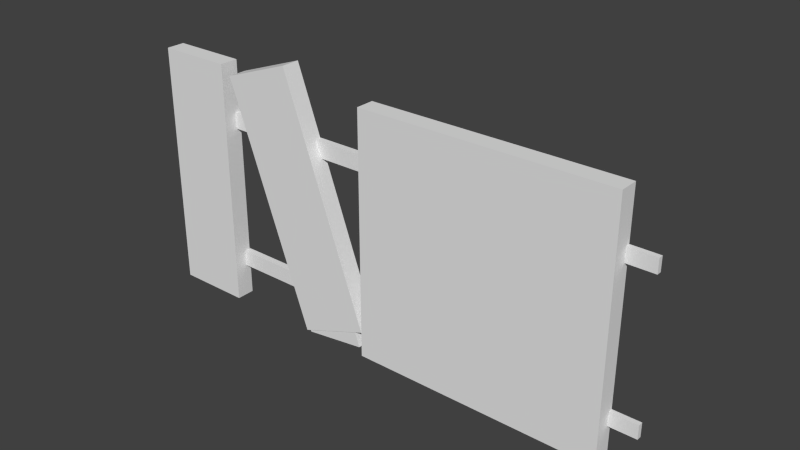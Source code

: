 # Source: fence.blend  (saved by Blender 2.74.0; exported with 4.5.12 LTS)
import bpy
from mathutils import Matrix  # noqa: F401  (used for matrix-valued properties, if any)

bpy.ops.wm.read_factory_settings(use_empty=True)
scene = bpy.context.scene
scene.name = 'Scene'

# ---- collections
col_collection_1 = bpy.data.collections.new('Collection 1'); scene.collection.children.link(col_collection_1)
col_collection_1.hide_render = True
col_collection_1.hide_viewport = True
col_collection_2 = bpy.data.collections.new('Collection 2'); scene.collection.children.link(col_collection_2)
col_collection_2.hide_render = True
col_collection_2.hide_viewport = True
col_collection_3 = bpy.data.collections.new('Collection 3'); scene.collection.children.link(col_collection_3)
col_collection_3.hide_render = True
col_collection_3.hide_viewport = True
col_collection_4 = bpy.data.collections.new('Collection 4'); scene.collection.children.link(col_collection_4)
col_collection_4.hide_render = True
col_collection_4.hide_viewport = True
col_collection_5 = bpy.data.collections.new('Collection 5'); scene.collection.children.link(col_collection_5)
col_collection_5.hide_render = True
col_collection_5.hide_viewport = True
col_collection_6 = bpy.data.collections.new('Collection 6'); scene.collection.children.link(col_collection_6)
col_collection_7 = bpy.data.collections.new('Collection 7'); scene.collection.children.link(col_collection_7)
col_collection_7.hide_render = True
col_collection_7.hide_viewport = True
col_collection_8 = bpy.data.collections.new('Collection 8'); scene.collection.children.link(col_collection_8)
col_collection_8.hide_render = True
col_collection_8.hide_viewport = True
col_collection_11 = bpy.data.collections.new('Collection 11'); scene.collection.children.link(col_collection_11)
col_collection_11.hide_render = True
col_collection_11.hide_viewport = True
col_collection_12 = bpy.data.collections.new('Collection 12'); scene.collection.children.link(col_collection_12)
col_collection_12.hide_render = True
col_collection_12.hide_viewport = True
col_collection_13 = bpy.data.collections.new('Collection 13'); scene.collection.children.link(col_collection_13)
col_collection_13.hide_render = True
col_collection_13.hide_viewport = True
col_collection_14 = bpy.data.collections.new('Collection 14'); scene.collection.children.link(col_collection_14)
col_collection_14.hide_render = True
col_collection_14.hide_viewport = True
col_collection_15 = bpy.data.collections.new('Collection 15'); scene.collection.children.link(col_collection_15)
col_collection_15.hide_render = True
col_collection_15.hide_viewport = True
col_collection_16 = bpy.data.collections.new('Collection 16'); scene.collection.children.link(col_collection_16)
col_collection_17 = bpy.data.collections.new('Collection 17'); scene.collection.children.link(col_collection_17)
col_collection_17.hide_render = True
col_collection_17.hide_viewport = True
col_collection_18 = bpy.data.collections.new('Collection 18'); scene.collection.children.link(col_collection_18)
col_collection_18.hide_render = True
col_collection_18.hide_viewport = True

# ---- world
world_world = bpy.data.worlds.new('World'); scene.world = world_world
world_world.color = (0.05088, 0.05088, 0.05088)
world_world.use_sun_shadow = False
world_world.sun_shadow_jitter_overblur = 0.0
world_world.cycles.sampling_method = 'MANUAL'
world_world.cycles.sample_map_resolution = 256
world_world.light_settings.distance = 40.0

# ---- meshes
me_cube_008 = bpy.data.meshes.new('Cube.008')
me_cube_008.from_pydata([(0.9977, 30.44, 14.96), (-1.087, 30.44, 14.96), (-1.087, -0.1372, 14.96), (0.9977, -0.1372, 14.96), (0.9977, 30.44, 21.06), (-1.087, 30.44, 21.06), (-1.087, -0.1372, 21.06), (0.9977, -0.1372, 21.06), (0.9977, -0.1372, 85.74), (-1.087, -0.1372, 85.74), (-1.087, 30.44, 85.74), (0.9977, 30.44, 85.74), (0.9977, -0.1372, 79.65), (-1.087, -0.1372, 79.65), (-1.087, 30.44, 79.65), (0.9977, 30.44, 79.65), (-10.61, -3.3, -1.688), (-9.195, -3.3, 105.4), (-10.61, 9.959, -1.688), (-9.195, 9.959, 105.4), (7.008, -3.3, -1.688), (8.423, -3.3, 105.4), (7.008, 9.959, -1.688), (8.423, 9.959, 105.4), (-10.03, -2.863, 49.26), (-10.03, 9.522, 49.26), (6.428, 9.522, 49.26), (6.428, -2.863, 49.26), (-9.991, -3.899, 106.8), (-9.991, 10.56, 106.8), (9.219, -3.899, 106.8), (9.219, 10.56, 106.8), (-9.991, -3.899, 111.0), (-9.991, 10.56, 111.0), (9.219, -3.899, 111.0), (9.219, 10.56, 111.0), (-8.886, -3.067, 112.0), (-8.886, 9.726, 112.0), (8.114, -3.067, 112.0), (8.114, 9.726, 112.0)], [], [(4, 0, 1, 5), (5, 1, 2, 6), (7, 3, 0, 4), (0, 3, 2, 1), (7, 4, 5, 6), (15, 12, 13, 14), (10, 14, 13, 9), (8, 12, 15, 11), (8, 11, 10, 9), (11, 15, 14, 10), (24, 25, 18, 16), (25, 26, 22, 18), (26, 27, 20, 22), (27, 24, 16, 20), (23, 19, 29, 31), (21, 17, 24, 27), (23, 21, 27, 26), (19, 23, 26, 25), (17, 19, 25, 24), (28, 30, 34, 32), (21, 23, 31, 30), (19, 17, 28, 29), (17, 21, 30, 28), (35, 33, 37, 39), (30, 31, 35, 34), (31, 29, 33, 35), (29, 28, 32, 33), (38, 39, 37, 36), (33, 32, 36, 37), (32, 34, 38, 36), (34, 35, 39, 38)])
me_cube_008.polygons.foreach_set('use_smooth', [True] * 31)
_k = set([(0, 1), (0, 3), (0, 4), (1, 2), (1, 5), (2, 3), (2, 6), (3, 7), (4, 5), (4, 7), (5, 6), (6, 7), (8, 9), (8, 11), (8, 12), (9, 10), (9, 13), (10, 11), (10, 14), (11, 15), (12, 13), (12, 15), (13, 14), (14, 15), (16, 18), (16, 20), (16, 24), (17, 19), (17, 21), (17, 24), (17, 28), (18, 22), (18, 25), (19, 23), (19, 25), (19, 29), (20, 22), (20, 27), (21, 23), (21, 27), (21, 30), (22, 26), (23, 26), (23, 31), (28, 29), (28, 30), (28, 32), (29, 31), (29, 33), (30, 31), (30, 34), (31, 35), (32, 33), (32, 34), (32, 36), (33, 35), (33, 37), (34, 35), (34, 38), (35, 39), (36, 37), (36, 38), (37, 39), (38, 39)])
me_cube_008.attributes.new('sharp_edge', 'BOOLEAN', 'EDGE').data.foreach_set('value', [ (min(e.vertices), max(e.vertices)) in _k for e in me_cube_008.edges])
_uv = me_cube_008.uv_layers.new(name='UVMap')
_uv.uv.foreach_set('vector', [0.5329, 0.9251, 0.5329, 0.9395, 0.5279, 0.9395, 0.5279, 0.9251, 0.5279, 0.9251, 0.5279, 0.9395, 0.4556, 0.9395, 0.4556, 0.9251, 0.4556, 0.9588, 0.4556, 0.9444, 0.5279, 0.9444, 0.5279, 0.9588, 0.5279, 0.9444, 0.4556, 0.9444, 0.4556, 0.9395, 0.5279, 0.9395, 0.4556, 0.9588, 0.5279, 0.9588, 0.5279, 0.9637, 0.4556, 0.9637, 0.5279, 0.9444, 0.4556, 0.9444, 0.4556, 0.9395, 0.5279, 0.9395, 0.5279, 0.9251, 0.5279, 0.9395, 0.4556, 0.9395, 0.4556, 0.9251, 0.4556, 0.9588, 0.4556, 0.9444, 0.5279, 0.9444, 0.5279, 0.9588, 0.4556, 0.9588, 0.5279, 0.9588, 0.5279, 0.9637, 0.4556, 0.9637, 0.5329, 0.9251, 0.5329, 0.9395, 0.5279, 0.9395, 0.5279, 0.9251, 0.1318, 0.1263, 0.1319, 0.1548, 0.01311, 0.1549, 0.01348, 0.1243, 0.1319, 0.1548, 0.1326, 0.1932, 0.01311, 0.1954, 0.01311, 0.1549, 0.1326, 0.1932, 0.1328, 0.2231, 0.0137, 0.2264, 0.01311, 0.1954, 0.1321, 0.08818, 0.1318, 0.1263, 0.01348, 0.1243, 0.01463, 0.08372, 0.2693, 0.195, 0.2669, 0.1559, 0.2703, 0.1556, 0.2726, 0.1951, 0.2737, 0.08196, 0.2683, 0.1264, 0.1318, 0.1263, 0.1321, 0.08818, 0.2693, 0.195, 0.2719, 0.2272, 0.1328, 0.2231, 0.1326, 0.1932, 0.2669, 0.1559, 0.2693, 0.195, 0.1326, 0.1932, 0.1319, 0.1548, 0.2683, 0.1264, 0.2669, 0.1559, 0.1319, 0.1548, 0.1318, 0.1263, 0.2721, 0.1271, 0.2785, 0.08024, 0.2917, 0.08295, 0.2814, 0.1279, 0.2719, 0.2272, 0.2693, 0.195, 0.2726, 0.1951, 0.2756, 0.2282, 0.2669, 0.1559, 0.2683, 0.1264, 0.2721, 0.1271, 0.2703, 0.1556, 0.2683, 0.1264, 0.2737, 0.08196, 0.2785, 0.08024, 0.2721, 0.1271, 0.2816, 0.1938, 0.2797, 0.1548, 0.2829, 0.1555, 0.285, 0.1929, 0.2756, 0.2282, 0.2726, 0.1951, 0.2816, 0.1938, 0.2881, 0.227, 0.2726, 0.1951, 0.2703, 0.1556, 0.2797, 0.1548, 0.2816, 0.1938, 0.2703, 0.1556, 0.2721, 0.1271, 0.2814, 0.1279, 0.2797, 0.1548, 0.2943, 0.0864, 0.3256, 0.09373, 0.3159, 0.1353, 0.2846, 0.128, 0.2797, 0.1548, 0.2814, 0.1279, 0.2846, 0.128, 0.2829, 0.1555, 0.2814, 0.1279, 0.2917, 0.08295, 0.2943, 0.0864, 0.2846, 0.128, 0.2881, 0.227, 0.2816, 0.1938, 0.285, 0.1929, 0.292, 0.2237])
me_cube_008.use_remesh_preserve_volume = False
me_cube_008.use_remesh_preserve_attributes = False
me_cube_008.use_mirror_vertex_groups = False
me_cube_008.update()
me_cube_002 = bpy.data.meshes.new('Cube.002')
me_cube_002.from_pydata([], [], [])
_uv = me_cube_002.uv_layers.new(name='UVMap')
_uv.uv.foreach_set('vector', [])
me_cube_002.use_remesh_preserve_volume = False
me_cube_002.use_remesh_preserve_attributes = False
me_cube_002.use_mirror_vertex_groups = False
me_cube_002.update()
me_cube_001 = bpy.data.meshes.new('Cube.001')
me_cube_001.from_pydata([(98.26, -2.991, 1.773), (98.26, 2.574, 1.773), (70.48, 2.574, 1.773), (70.48, -2.991, 1.773), (99.18, -3.176, 92.09), (99.18, 2.758, 92.09), (69.56, 2.758, 93.09), (69.56, -3.176, 93.09), (92.86, -1.91, 102.2), (92.86, 1.492, 102.2), (75.87, 1.492, 102.2), (75.87, -1.91, 102.2), (61.62, -2.991, 1.773), (61.62, 2.574, 1.773), (33.85, 2.574, 1.773), (33.85, -2.991, 1.773), (62.54, -3.176, 99.75), (62.54, 2.758, 99.75), (32.93, 2.758, 99.75), (32.93, -3.176, 99.75), (56.23, -1.91, 109.8), (56.23, 1.492, 109.8), (39.24, 1.492, 109.8), (39.24, -1.91, 109.8), (27.62, -2.991, 1.627), (27.62, 2.574, 1.627), (-0.1503, 2.574, 1.943), (-0.1503, -2.991, 1.943), (31.57, -3.176, 99.58), (31.57, 2.758, 99.58), (1.958, 2.758, 99.91), (1.958, -3.176, 99.91), (25.57, -1.91, 109.7), (25.57, 1.492, 109.7), (8.564, 1.492, 109.2), (8.564, -1.91, 109.2), (-15.76, -2.991, 0.9531), (-15.76, 2.574, 0.9531), (-43.41, 2.574, 2.602), (-43.41, -2.991, 2.602), (1.286, -3.176, 100.4), (1.286, 2.758, 100.4), (-28.19, 2.758, 102.2), (-28.19, -3.176, 102.2), (-3.374, -1.91, 110.8), (-3.374, 1.492, 110.8), (-20.28, 1.492, 111.8), (-20.28, -1.91, 111.8), (-44.48, -2.991, 3.311), (-44.48, 2.574, 3.311), (-72.2, 2.574, 2.233), (-72.2, -2.991, 2.233), (-43.53, -3.176, 99.75), (-43.53, 2.758, 99.75), (-73.15, 2.758, 99.75), (-73.15, -3.176, 99.75), (-49.85, -1.91, 109.8), (-49.85, 1.492, 109.8), (-66.83, 1.492, 109.8), (-66.83, -1.91, 109.8), (116.5, 2.981, 16.05), (116.5, 5.066, 16.05), (-91.91, 5.066, 16.05), (-91.91, 2.981, 16.05), (116.5, 2.981, 22.15), (116.5, 5.066, 22.15), (-91.91, 5.066, 22.15), (-91.91, 2.981, 22.15), (116.4, 2.981, 79.08), (116.4, 5.066, 79.08), (-91.96, 5.066, 80.74), (-91.96, 2.981, 80.74), (116.5, 2.981, 85.18), (116.5, 5.066, 85.18), (-91.84, 5.066, 86.84), (-91.84, 2.981, 86.84), (-80.27, -2.991, 1.773), (-80.27, 2.574, 1.773), (-108.0, 2.574, 1.773), (-108.0, -2.991, 1.773), (-79.35, -3.176, 99.75), (-79.35, 2.758, 99.75), (-109.0, 2.758, 99.75), (-109.0, -3.176, 99.75), (-85.66, -1.91, 109.8), (-85.66, 1.492, 109.8), (-102.6, 1.492, 109.8), (-102.6, -1.91, 109.8)], [], [(4, 0, 1, 5), (5, 1, 2, 6), (6, 2, 3, 7), (7, 3, 0, 4), (0, 3, 2, 1), (4, 8, 11, 7), (11, 8, 9, 10), (5, 9, 8, 4), (7, 11, 10, 6), (6, 10, 9, 5), (16, 12, 13, 17), (17, 13, 14, 18), (18, 14, 15, 19), (19, 15, 12, 16), (12, 15, 14, 13), (16, 20, 23, 19), (23, 20, 21, 22), (17, 21, 20, 16), (19, 23, 22, 18), (18, 22, 21, 17), (28, 24, 25, 29), (29, 25, 26, 30), (30, 26, 27, 31), (31, 27, 24, 28), (24, 27, 26, 25), (28, 32, 35, 31), (35, 32, 33, 34), (29, 33, 32, 28), (31, 35, 34, 30), (30, 34, 33, 29), (40, 36, 37, 41), (41, 37, 38, 42), (42, 38, 39, 43), (43, 39, 36, 40), (36, 39, 38, 37), (40, 44, 47, 43), (47, 44, 45, 46), (41, 45, 44, 40), (43, 47, 46, 42), (42, 46, 45, 41), (52, 48, 49, 53), (53, 49, 50, 54), (54, 50, 51, 55), (55, 51, 48, 52), (48, 51, 50, 49), (52, 56, 59, 55), (59, 56, 57, 58), (53, 57, 56, 52), (55, 59, 58, 54), (54, 58, 57, 53), (64, 60, 61, 65), (65, 61, 62, 66), (66, 62, 63, 67), (67, 63, 60, 64), (60, 63, 62, 61), (67, 64, 65, 66), (72, 68, 69, 73), (73, 69, 70, 74), (74, 70, 71, 75), (75, 71, 68, 72), (68, 71, 70, 69), (75, 72, 73, 74), (80, 76, 77, 81), (81, 77, 78, 82), (82, 78, 79, 83), (83, 79, 76, 80), (76, 79, 78, 77), (80, 84, 87, 83), (87, 84, 85, 86), (81, 85, 84, 80), (83, 87, 86, 82), (82, 86, 85, 81)])
me_cube_001.polygons.foreach_set('use_smooth', [True] * 72)
_k = set([(0, 1), (0, 3), (0, 4), (1, 2), (1, 5), (2, 3), (2, 6), (3, 7), (4, 5), (4, 8), (5, 9), (6, 7), (6, 10), (7, 11), (8, 9), (8, 11), (9, 10), (10, 11), (12, 13), (12, 15), (12, 16), (13, 14), (13, 17), (14, 15), (14, 18), (15, 19), (16, 17), (16, 20), (17, 21), (18, 19), (18, 22), (19, 23), (20, 21), (20, 23), (21, 22), (22, 23), (24, 25), (24, 27), (24, 28), (25, 26), (25, 29), (26, 27), (26, 30), (27, 31), (28, 29), (28, 32), (29, 33), (30, 31), (30, 34), (31, 35), (32, 33), (32, 35), (33, 34), (34, 35), (36, 37), (36, 39), (36, 40), (37, 38), (37, 41), (38, 39), (38, 42), (39, 43), (40, 41), (40, 44), (41, 45), (42, 43), (42, 46), (43, 47), (44, 45), (44, 47), (45, 46), (46, 47), (48, 49), (48, 51), (48, 52), (49, 50), (49, 53), (50, 51), (50, 54), (51, 55), (52, 53), (52, 56), (53, 57), (54, 55), (54, 58), (55, 59), (56, 57), (56, 59), (57, 58), (58, 59), (60, 61), (60, 63), (60, 64), (61, 62), (61, 65), (62, 63), (62, 66), (63, 67), (64, 65), (64, 67), (65, 66), (66, 67), (68, 69), (68, 71), (68, 72), (69, 70), (69, 73), (70, 71), (70, 74), (71, 75), (72, 73), (72, 75), (73, 74), (74, 75), (76, 77), (76, 79), (76, 80), (77, 78), (77, 81), (78, 79), (78, 82), (79, 83), (80, 81), (80, 84), (81, 85), (82, 83), (82, 86), (83, 87), (84, 85), (84, 87), (85, 86), (86, 87)])
me_cube_001.attributes.new('sharp_edge', 'BOOLEAN', 'EDGE').data.foreach_set('value', [ (min(e.vertices), max(e.vertices)) in _k for e in me_cube_001.edges])
_uv = me_cube_001.uv_layers.new(name='UVMap')
_uv.uv.foreach_set('vector', [0.2644, 0.4931, 0.2622, 0.2615, 0.2753, 0.2614, 0.2784, 0.493, 0.2784, 0.493, 0.2753, 0.2614, 0.341, 0.2599, 0.3484, 0.4913, 0.3484, 0.4913, 0.341, 0.2599, 0.3541, 0.2594, 0.3625, 0.4908, 0.1943, 0.4931, 0.1965, 0.2615, 0.2622, 0.2615, 0.2644, 0.4931, 0.2622, 0.2615, 0.1965, 0.2615, 0.1965, 0.2484, 0.2622, 0.2484, 0.2644, 0.4931, 0.2494, 0.5172, 0.2093, 0.5172, 0.1943, 0.4931, 0.2093, 0.5172, 0.2494, 0.5172, 0.2494, 0.5252, 0.2093, 0.5252, 0.2784, 0.493, 0.2757, 0.5211, 0.2677, 0.5212, 0.2644, 0.4931, 0.3625, 0.4908, 0.3604, 0.5191, 0.3523, 0.5194, 0.3484, 0.4913, 0.3484, 0.4913, 0.334, 0.5158, 0.2939, 0.5167, 0.2784, 0.493, 0.2644, 0.4931, 0.2622, 0.2615, 0.2753, 0.2614, 0.2784, 0.493, 0.2784, 0.493, 0.2753, 0.2614, 0.341, 0.2599, 0.3484, 0.4914, 0.3484, 0.4914, 0.341, 0.2599, 0.3541, 0.2594, 0.3624, 0.4909, 0.1943, 0.4931, 0.1965, 0.2615, 0.2622, 0.2615, 0.2644, 0.4931, 0.2622, 0.2615, 0.1965, 0.2615, 0.1965, 0.2484, 0.2622, 0.2484, 0.2644, 0.4931, 0.2494, 0.5172, 0.2093, 0.5172, 0.1943, 0.4931, 0.2093, 0.5172, 0.2494, 0.5172, 0.2494, 0.5252, 0.2093, 0.5252, 0.2784, 0.493, 0.2757, 0.5211, 0.2677, 0.5212, 0.2644, 0.4931, 0.3624, 0.4909, 0.3604, 0.5191, 0.3523, 0.5194, 0.3484, 0.4914, 0.3484, 0.4914, 0.334, 0.5158, 0.2939, 0.5167, 0.2784, 0.493, 0.2644, 0.4931, 0.2622, 0.2615, 0.2753, 0.2614, 0.2784, 0.493, 0.2784, 0.493, 0.2753, 0.2614, 0.341, 0.2599, 0.3484, 0.4913, 0.3484, 0.4913, 0.341, 0.2599, 0.3541, 0.2594, 0.3625, 0.4908, 0.1943, 0.4931, 0.1965, 0.2615, 0.2622, 0.2615, 0.2644, 0.4931, 0.2622, 0.2615, 0.1965, 0.2615, 0.1965, 0.2484, 0.2622, 0.2484, 0.2644, 0.4931, 0.2494, 0.5172, 0.2093, 0.5172, 0.1943, 0.4931, 0.2093, 0.5172, 0.2494, 0.5172, 0.2494, 0.5252, 0.2093, 0.5252, 0.2784, 0.493, 0.2757, 0.5211, 0.2677, 0.5212, 0.2644, 0.4931, 0.3625, 0.4908, 0.3604, 0.5191, 0.3523, 0.5194, 0.3484, 0.4913, 0.3484, 0.4913, 0.334, 0.5158, 0.2939, 0.5167, 0.2784, 0.493, 0.4463, 0.4325, 0.4524, 0.1941, 0.4655, 0.1944, 0.4603, 0.4329, 0.4603, 0.4329, 0.4655, 0.1944, 0.5307, 0.1886, 0.5298, 0.4267, 0.5298, 0.4267, 0.5307, 0.1886, 0.5439, 0.1886, 0.5439, 0.4267, 0.3771, 0.4231, 0.3875, 0.1852, 0.4524, 0.1941, 0.4463, 0.4325, 0.4524, 0.1941, 0.3875, 0.1852, 0.3893, 0.1722, 0.4541, 0.181, 0.4463, 0.4325, 0.4307, 0.4547, 0.391, 0.4493, 0.3771, 0.4231, 0.391, 0.4493, 0.4307, 0.4547, 0.4296, 0.4627, 0.3899, 0.4573, 0.4603, 0.4329, 0.4567, 0.4597, 0.4486, 0.4595, 0.4463, 0.4325, 0.5439, 0.4267, 0.5408, 0.4562, 0.5328, 0.4562, 0.5298, 0.4267, 0.5298, 0.4267, 0.5147, 0.4522, 0.4749, 0.4557, 0.4603, 0.4329, 0.2644, 0.4931, 0.2622, 0.2615, 0.2753, 0.2614, 0.2784, 0.493, 0.2784, 0.493, 0.2753, 0.2614, 0.341, 0.2599, 0.3484, 0.4913, 0.3484, 0.4913, 0.341, 0.2599, 0.3541, 0.2594, 0.3624, 0.4908, 0.1943, 0.4931, 0.1965, 0.2615, 0.2622, 0.2615, 0.2644, 0.4931, 0.2622, 0.2615, 0.1965, 0.2615, 0.1965, 0.2484, 0.2622, 0.2484, 0.2644, 0.4931, 0.2494, 0.5172, 0.2093, 0.5172, 0.1943, 0.4931, 0.2093, 0.5172, 0.2494, 0.5172, 0.2494, 0.5252, 0.2093, 0.5252, 0.2784, 0.493, 0.2757, 0.5211, 0.2677, 0.5212, 0.2644, 0.4931, 0.3624, 0.4908, 0.3604, 0.5191, 0.3524, 0.5193, 0.3484, 0.4913, 0.3484, 0.4913, 0.334, 0.5157, 0.2939, 0.5166, 0.2784, 0.493, 0.515, 0.008917, 0.515, 0.02332, 0.51, 0.02332, 0.51, 0.008917, 0.51, 0.008917, 0.51, 0.02332, 0.0174, 0.02332, 0.0174, 0.008917, 0.0174, 0.008917, 0.0174, 0.02332, 0.01248, 0.02332, 0.01248, 0.008917, 0.01309, 0.05363, 0.01309, 0.04101, 0.4447, 0.04101, 0.4447, 0.05363, 0.4447, 0.04101, 0.01309, 0.04101, 0.01304, 0.03347, 0.4447, 0.03347, 0.01309, 0.05363, 0.4447, 0.05363, 0.4448, 0.06116, 0.01313, 0.06116, 0.5152, 0.008978, 0.515, 0.02339, 0.51, 0.02332, 0.5102, 0.008916, 0.5102, 0.008916, 0.51, 0.02332, 0.01744, 0.02339, 0.01762, 0.00898, 0.01762, 0.00898, 0.01744, 0.02339, 0.01251, 0.02333, 0.01269, 0.008918, 0.01309, 0.05363, 0.01293, 0.04101, 0.4446, 0.04101, 0.4447, 0.05363, 0.4446, 0.04101, 0.01293, 0.04101, 0.01288, 0.03347, 0.4445, 0.03347, 0.01309, 0.05363, 0.4447, 0.05363, 0.4448, 0.06116, 0.01313, 0.06116, 0.08515, 0.4915, 0.08297, 0.2599, 0.09613, 0.2598, 0.09917, 0.4914, 0.09917, 0.4914, 0.09613, 0.2598, 0.1618, 0.2583, 0.1692, 0.4898, 0.1692, 0.4898, 0.1618, 0.2583, 0.1749, 0.2578, 0.1832, 0.4893, 0.01513, 0.4915, 0.0173, 0.2599, 0.08297, 0.2599, 0.08515, 0.4915, 0.08297, 0.2599, 0.0173, 0.2599, 0.0173, 0.2467, 0.08297, 0.2467, 0.08515, 0.4915, 0.07021, 0.5156, 0.03006, 0.5156, 0.01513, 0.4915, 0.03006, 0.5156, 0.07021, 0.5156, 0.07021, 0.5236, 0.03006, 0.5236, 0.09917, 0.4914, 0.0965, 0.5195, 0.08846, 0.5196, 0.08515, 0.4915, 0.1832, 0.4893, 0.1812, 0.5175, 0.1731, 0.5178, 0.1692, 0.4898, 0.1692, 0.4898, 0.1548, 0.5141, 0.1146, 0.5151, 0.09917, 0.4914])
me_cube_001.use_remesh_preserve_volume = False
me_cube_001.use_remesh_preserve_attributes = False
me_cube_001.use_mirror_vertex_groups = False
me_cube_001.update()
me_cube_003 = bpy.data.meshes.new('Cube.003')
me_cube_003.from_pydata([(103.6, -2.991, 1.558), (103.6, 2.574, 1.558), (75.8, 2.574, 0.9086), (75.8, -2.991, 0.9086), (98.25, -3.176, 99.48), (98.25, 2.758, 99.48), (68.66, 2.758, 98.79), (68.66, -3.176, 98.79), (91.3, -1.91, 109.4), (91.3, 1.492, 109.4), (74.33, 1.492, 109.0), (74.33, -1.91, 109.0), (65.42, -2.991, 1.182), (65.42, 2.574, 1.182), (37.64, 2.574, 1.182), (37.64, -2.991, 1.182), (66.34, -3.176, 99.16), (66.34, 2.758, 99.16), (36.72, 2.758, 99.16), (36.72, -3.176, 99.16), (60.02, -1.91, 109.2), (60.02, 1.492, 109.2), (43.04, 1.492, 109.2), (43.04, -1.91, 109.2), (27.8, -2.991, 4.06), (27.8, 2.574, 4.06), (0.02079, 2.574, 4.06), (0.02079, -2.991, 4.06), (28.72, -3.176, 102.0), (28.72, 2.758, 102.0), (-0.8988, 2.758, 102.0), (-0.8988, -3.176, 102.0), (22.4, -1.91, 112.1), (22.4, 1.492, 112.1), (5.418, 1.492, 111.4), (5.418, -1.91, 111.4), (-8.228, -2.991, 0.9423), (-8.228, 2.574, 0.9423), (-36.0, 2.574, 1.341), (-36.0, -2.991, 1.341), (-3.484, -3.176, 98.88), (-3.484, 2.758, 98.88), (-33.09, 2.758, 99.3), (-33.09, -3.176, 99.3), (-9.406, -1.91, 109.0), (-9.406, 1.492, 109.0), (-26.38, 1.492, 109.3), (-26.38, -1.91, 109.3), (-40.66, -2.991, 1.182), (-40.66, 2.574, 1.182), (-68.44, 2.574, 1.182), (-68.44, -2.991, 1.182), (-39.74, -3.176, 99.16), (-39.74, 2.758, 99.16), (-69.36, 2.758, 99.16), (-69.36, -3.176, 99.16), (-46.06, -1.91, 109.2), (-46.06, 1.492, 109.2), (-63.04, 1.492, 109.2), (-63.04, -1.91, 109.2), (122.1, 2.981, 15.46), (122.1, 5.066, 15.46), (-85.61, 5.066, 15.46), (-85.61, 2.981, 15.46), (122.1, 2.981, 21.55), (122.1, 5.066, 21.55), (-85.61, 5.066, 21.55), (-85.61, 2.981, 21.55), (122.1, 2.981, 80.65), (122.1, 5.066, 80.65), (-85.61, 5.066, 80.65), (-85.61, 2.981, 80.65), (122.1, 2.981, 86.75), (122.1, 5.066, 86.75), (-85.61, 5.066, 86.75), (-85.61, 2.981, 86.75), (-76.47, -2.991, 1.182), (-76.47, 2.574, 1.182), (-104.2, 2.574, 1.182), (-104.2, -2.991, 1.182), (-75.55, -3.176, 102.6), (-75.55, 2.758, 102.6), (-105.2, 2.758, 102.6), (-105.2, -3.176, 102.6), (-81.87, -1.91, 112.7), (-81.87, 1.492, 112.7), (-98.85, 1.492, 112.7), (-98.85, -1.91, 112.7)], [], [(4, 0, 1, 5), (5, 1, 2, 6), (6, 2, 3, 7), (7, 3, 0, 4), (0, 3, 2, 1), (4, 8, 11, 7), (11, 8, 9, 10), (5, 9, 8, 4), (7, 11, 10, 6), (6, 10, 9, 5), (16, 12, 13, 17), (17, 13, 14, 18), (18, 14, 15, 19), (19, 15, 12, 16), (12, 15, 14, 13), (16, 20, 23, 19), (23, 20, 21, 22), (17, 21, 20, 16), (19, 23, 22, 18), (18, 22, 21, 17), (28, 24, 25, 29), (29, 25, 26, 30), (30, 26, 27, 31), (31, 27, 24, 28), (24, 27, 26, 25), (28, 32, 35, 31), (35, 32, 33, 34), (29, 33, 32, 28), (31, 35, 34, 30), (30, 34, 33, 29), (40, 36, 37, 41), (41, 37, 38, 42), (42, 38, 39, 43), (43, 39, 36, 40), (36, 39, 38, 37), (40, 44, 47, 43), (47, 44, 45, 46), (41, 45, 44, 40), (43, 47, 46, 42), (42, 46, 45, 41), (52, 48, 49, 53), (53, 49, 50, 54), (54, 50, 51, 55), (55, 51, 48, 52), (48, 51, 50, 49), (52, 56, 59, 55), (59, 56, 57, 58), (53, 57, 56, 52), (55, 59, 58, 54), (54, 58, 57, 53), (64, 60, 61, 65), (65, 61, 62, 66), (66, 62, 63, 67), (67, 63, 60, 64), (60, 63, 62, 61), (67, 64, 65, 66), (72, 68, 69, 73), (73, 69, 70, 74), (74, 70, 71, 75), (75, 71, 68, 72), (68, 71, 70, 69), (75, 72, 73, 74), (80, 76, 77, 81), (81, 77, 78, 82), (82, 78, 79, 83), (83, 79, 76, 80), (76, 79, 78, 77), (80, 84, 87, 83), (87, 84, 85, 86), (81, 85, 84, 80), (83, 87, 86, 82), (82, 86, 85, 81)])
me_cube_003.polygons.foreach_set('use_smooth', [True] * 72)
_k = set([(0, 1), (0, 3), (0, 4), (1, 2), (1, 5), (2, 3), (2, 6), (3, 7), (4, 5), (4, 8), (5, 9), (6, 7), (6, 10), (7, 11), (8, 9), (8, 11), (9, 10), (10, 11), (12, 13), (12, 15), (12, 16), (13, 14), (13, 17), (14, 15), (14, 18), (15, 19), (16, 17), (16, 20), (17, 21), (18, 19), (18, 22), (19, 23), (20, 21), (20, 23), (21, 22), (22, 23), (24, 25), (24, 27), (24, 28), (25, 26), (25, 29), (26, 27), (26, 30), (27, 31), (28, 29), (28, 32), (29, 33), (30, 31), (30, 34), (31, 35), (32, 33), (32, 35), (33, 34), (34, 35), (36, 37), (36, 39), (36, 40), (37, 38), (37, 41), (38, 39), (38, 42), (39, 43), (40, 41), (40, 44), (41, 45), (42, 43), (42, 46), (43, 47), (44, 45), (44, 47), (45, 46), (46, 47), (48, 49), (48, 51), (48, 52), (49, 50), (49, 53), (50, 51), (50, 54), (51, 55), (52, 53), (52, 56), (53, 57), (54, 55), (54, 58), (55, 59), (56, 57), (56, 59), (57, 58), (58, 59), (60, 61), (60, 63), (60, 64), (61, 62), (61, 65), (62, 63), (62, 66), (63, 67), (64, 65), (64, 67), (65, 66), (66, 67), (68, 69), (68, 71), (68, 72), (69, 70), (69, 73), (70, 71), (70, 74), (71, 75), (72, 73), (72, 75), (73, 74), (74, 75), (76, 77), (76, 79), (76, 80), (77, 78), (77, 81), (78, 79), (78, 82), (79, 83), (80, 81), (80, 84), (81, 85), (82, 83), (82, 86), (83, 87), (84, 85), (84, 87), (85, 86), (86, 87)])
me_cube_003.attributes.new('sharp_edge', 'BOOLEAN', 'EDGE').data.foreach_set('value', [ (min(e.vertices), max(e.vertices)) in _k for e in me_cube_003.edges])
_uv = me_cube_003.uv_layers.new(name='UVMap')
_uv.uv.foreach_set('vector', [0.4463, 0.4325, 0.4524, 0.1941, 0.4655, 0.1944, 0.4603, 0.4329, 0.4603, 0.4329, 0.4655, 0.1944, 0.5307, 0.1886, 0.5298, 0.4267, 0.5298, 0.4267, 0.5307, 0.1886, 0.5439, 0.1886, 0.5439, 0.4267, 0.3771, 0.4231, 0.3875, 0.1852, 0.4524, 0.1941, 0.4463, 0.4325, 0.4524, 0.1941, 0.3875, 0.1852, 0.3893, 0.1722, 0.4541, 0.181, 0.4463, 0.4325, 0.4307, 0.4547, 0.391, 0.4493, 0.3771, 0.4231, 0.391, 0.4493, 0.4307, 0.4547, 0.4296, 0.4627, 0.3899, 0.4573, 0.4603, 0.4329, 0.4567, 0.4597, 0.4486, 0.4595, 0.4463, 0.4325, 0.5439, 0.4267, 0.5408, 0.4562, 0.5328, 0.4562, 0.5298, 0.4267, 0.5298, 0.4267, 0.5147, 0.4522, 0.4749, 0.4557, 0.4603, 0.4329, 0.4463, 0.4325, 0.4524, 0.1941, 0.4655, 0.1944, 0.4603, 0.4329, 0.4603, 0.4329, 0.4655, 0.1944, 0.5307, 0.1886, 0.5298, 0.4267, 0.5298, 0.4267, 0.5307, 0.1886, 0.5439, 0.1886, 0.5439, 0.4267, 0.3771, 0.4231, 0.3875, 0.1852, 0.4524, 0.1941, 0.4463, 0.4325, 0.4524, 0.1941, 0.3875, 0.1852, 0.3893, 0.1722, 0.4541, 0.181, 0.4463, 0.4325, 0.4307, 0.4547, 0.391, 0.4493, 0.3771, 0.4231, 0.391, 0.4493, 0.4307, 0.4547, 0.4296, 0.4627, 0.3899, 0.4573, 0.4603, 0.4329, 0.4567, 0.4597, 0.4486, 0.4595, 0.4463, 0.4325, 0.5439, 0.4267, 0.5408, 0.4562, 0.5328, 0.4562, 0.5298, 0.4267, 0.5298, 0.4267, 0.5147, 0.4522, 0.4749, 0.4557, 0.4603, 0.4329, 0.2644, 0.4931, 0.2622, 0.2615, 0.2753, 0.2614, 0.2784, 0.493, 0.2784, 0.493, 0.2753, 0.2614, 0.341, 0.2599, 0.3484, 0.4914, 0.3484, 0.4914, 0.341, 0.2599, 0.3541, 0.2594, 0.3624, 0.4909, 0.1943, 0.4931, 0.1965, 0.2615, 0.2622, 0.2615, 0.2644, 0.4931, 0.2622, 0.2615, 0.1965, 0.2615, 0.1965, 0.2484, 0.2622, 0.2484, 0.2644, 0.4931, 0.2494, 0.5172, 0.2093, 0.5172, 0.1943, 0.4931, 0.2093, 0.5172, 0.2494, 0.5172, 0.2494, 0.5252, 0.2093, 0.5252, 0.2784, 0.493, 0.2757, 0.5211, 0.2677, 0.5212, 0.2644, 0.4931, 0.3624, 0.4909, 0.3604, 0.5191, 0.3523, 0.5194, 0.3484, 0.4914, 0.3484, 0.4914, 0.334, 0.5158, 0.2939, 0.5167, 0.2784, 0.493, 0.4463, 0.4325, 0.4524, 0.1941, 0.4655, 0.1944, 0.4603, 0.4329, 0.4603, 0.4329, 0.4655, 0.1944, 0.5307, 0.1886, 0.5298, 0.4267, 0.5298, 0.4267, 0.5307, 0.1886, 0.5439, 0.1886, 0.5439, 0.4267, 0.3771, 0.4231, 0.3875, 0.1852, 0.4524, 0.1941, 0.4463, 0.4325, 0.4524, 0.1941, 0.3875, 0.1852, 0.3893, 0.1722, 0.4541, 0.181, 0.4463, 0.4325, 0.4307, 0.4547, 0.391, 0.4493, 0.3771, 0.4231, 0.391, 0.4493, 0.4307, 0.4547, 0.4296, 0.4627, 0.3899, 0.4573, 0.4603, 0.4329, 0.4567, 0.4597, 0.4486, 0.4595, 0.4463, 0.4325, 0.5439, 0.4267, 0.5408, 0.4562, 0.5328, 0.4562, 0.5298, 0.4267, 0.5298, 0.4267, 0.5147, 0.4522, 0.4749, 0.4557, 0.4603, 0.4329, 0.4463, 0.4325, 0.4524, 0.1941, 0.4655, 0.1944, 0.4603, 0.4329, 0.4603, 0.4329, 0.4655, 0.1944, 0.5307, 0.1886, 0.5298, 0.4267, 0.5298, 0.4267, 0.5307, 0.1886, 0.5439, 0.1886, 0.5439, 0.4267, 0.3771, 0.4231, 0.3875, 0.1852, 0.4524, 0.1941, 0.4463, 0.4325, 0.4524, 0.1941, 0.3875, 0.1852, 0.3893, 0.1722, 0.4541, 0.181, 0.4463, 0.4325, 0.4307, 0.4547, 0.391, 0.4493, 0.3771, 0.4231, 0.391, 0.4493, 0.4307, 0.4547, 0.4296, 0.4627, 0.3899, 0.4573, 0.4603, 0.4329, 0.4567, 0.4597, 0.4486, 0.4595, 0.4463, 0.4325, 0.5439, 0.4267, 0.5408, 0.4562, 0.5328, 0.4562, 0.5298, 0.4267, 0.5298, 0.4267, 0.5147, 0.4522, 0.4749, 0.4557, 0.4603, 0.4329, 0.01251, 0.02339, 0.01251, 0.008982, 0.01744, 0.008982, 0.01744, 0.02339, 0.01744, 0.02339, 0.01744, 0.008982, 0.5084, 0.008981, 0.5084, 0.02339, 0.5084, 0.02339, 0.5084, 0.008981, 0.5133, 0.008981, 0.5133, 0.02339, 0.01309, 0.05365, 0.01309, 0.04101, 0.4437, 0.04101, 0.4437, 0.05365, 0.4437, 0.04101, 0.01309, 0.04101, 0.01304, 0.0335, 0.4436, 0.0335, 0.01309, 0.05365, 0.4437, 0.05365, 0.4437, 0.06116, 0.01313, 0.06116, 0.01248, 0.02332, 0.01248, 0.008917, 0.0174, 0.008917, 0.0174, 0.02332, 0.0174, 0.02332, 0.0174, 0.008917, 0.51, 0.008916, 0.51, 0.02332, 0.51, 0.02332, 0.51, 0.008916, 0.515, 0.008916, 0.515, 0.02332, 0.01309, 0.05365, 0.01309, 0.04101, 0.4437, 0.04101, 0.4437, 0.05365, 0.4437, 0.04101, 0.01309, 0.04101, 0.01304, 0.0335, 0.4436, 0.0335, 0.01309, 0.05365, 0.4437, 0.05365, 0.4437, 0.06116, 0.01313, 0.06116, 0.08518, 0.4915, 0.08301, 0.26, 0.09616, 0.2598, 0.09921, 0.4913, 0.09921, 0.4913, 0.09616, 0.2598, 0.1618, 0.2584, 0.1692, 0.4898, 0.1692, 0.4898, 0.1618, 0.2584, 0.175, 0.258, 0.1832, 0.4893, 0.01516, 0.4915, 0.01733, 0.26, 0.08301, 0.26, 0.08518, 0.4915, 0.08301, 0.26, 0.01733, 0.26, 0.01733, 0.2468, 0.08301, 0.2468, 0.08518, 0.4915, 0.07024, 0.5155, 0.03009, 0.5155, 0.01516, 0.4915, 0.03009, 0.5155, 0.07024, 0.5155, 0.07024, 0.5235, 0.03009, 0.5235, 0.09921, 0.4913, 0.09652, 0.5195, 0.08848, 0.5196, 0.08518, 0.4915, 0.1832, 0.4893, 0.1812, 0.5175, 0.1731, 0.5178, 0.1692, 0.4898, 0.1692, 0.4898, 0.1548, 0.5141, 0.1147, 0.515, 0.09921, 0.4913])
me_cube_003.use_remesh_preserve_volume = False
me_cube_003.use_remesh_preserve_attributes = False
me_cube_003.use_mirror_vertex_groups = False
me_cube_003.update()
me_cube_004 = bpy.data.meshes.new('Cube.004')
me_cube_004.from_pydata([(103.7, -2.991, 1.013), (103.7, 2.574, 1.013), (75.9, 2.574, 1.013), (75.9, -2.991, 1.013), (104.6, -3.176, 98.99), (104.6, 2.758, 98.99), (74.98, 2.758, 98.99), (74.98, -3.176, 98.99), (98.28, -1.91, 109.1), (98.28, 1.492, 109.1), (81.3, 1.492, 109.1), (81.3, -1.91, 109.1), (67.05, -2.991, 1.013), (67.05, 2.574, 1.013), (39.27, 2.574, 1.013), (39.27, -2.991, 1.013), (67.96, -3.176, 98.99), (67.96, 2.758, 98.99), (38.35, 2.758, 98.99), (38.35, -3.176, 98.99), (61.65, -1.91, 109.1), (61.65, 1.492, 109.1), (44.66, 1.492, 109.1), (44.66, -1.91, 109.1), (31.32, -2.991, 1.013), (31.32, 2.574, 1.013), (3.543, 2.574, 1.013), (3.543, -2.991, 1.013), (32.24, -3.176, 98.99), (32.24, 2.758, 98.99), (2.623, 2.758, 98.99), (2.623, -3.176, 98.99), (25.92, -1.91, 109.1), (25.92, 1.492, 109.1), (8.941, 1.492, 108.4), (8.941, -1.91, 108.4), (-3.918, -2.991, 2.68), (-3.918, 2.574, 2.68), (-31.7, 2.574, 2.68), (-31.7, -2.991, 2.68), (-2.999, -3.176, 100.7), (-2.999, 2.758, 100.7), (-32.62, 2.758, 100.7), (-32.62, -3.176, 100.7), (-9.316, -1.91, 110.7), (-9.316, 1.492, 110.7), (-26.3, 1.492, 110.7), (-26.3, -1.91, 110.7), (-39.03, -2.991, 1.013), (-39.03, 2.574, 1.013), (-66.81, 2.574, 1.013), (-66.81, -2.991, 1.013), (-38.11, -3.176, 98.99), (-38.11, 2.758, 98.99), (-67.73, 2.758, 98.99), (-67.73, -3.176, 98.99), (-44.43, -1.91, 109.1), (-44.43, 1.492, 109.1), (-61.41, 1.492, 109.1), (-61.41, -1.91, 109.1), (126.1, 2.981, 15.29), (126.1, 5.066, 15.29), (-88.16, 5.066, 15.29), (-88.16, 2.981, 15.29), (126.1, 2.981, 21.39), (126.1, 5.066, 21.39), (-88.16, 5.066, 21.39), (-88.16, 2.981, 21.39), (126.1, 2.981, 80.49), (126.1, 5.066, 80.49), (-88.16, 5.066, 80.49), (-88.16, 2.981, 80.49), (126.1, 2.981, 86.58), (126.1, 5.066, 86.58), (-88.16, 5.066, 86.58), (-88.16, 2.981, 86.58), (-74.85, -2.991, 1.013), (-74.85, 2.574, 1.013), (-102.6, 2.574, 1.013), (-102.6, -2.991, 1.013), (-73.93, -3.176, 98.99), (-73.93, 2.758, 98.99), (-103.5, 2.758, 98.99), (-103.5, -3.176, 98.99), (-80.24, -1.91, 109.1), (-80.24, 1.492, 109.1), (-97.23, 1.492, 109.1), (-97.23, -1.91, 109.1)], [], [(4, 0, 1, 5), (5, 1, 2, 6), (6, 2, 3, 7), (7, 3, 0, 4), (0, 3, 2, 1), (4, 8, 11, 7), (11, 8, 9, 10), (5, 9, 8, 4), (7, 11, 10, 6), (6, 10, 9, 5), (16, 12, 13, 17), (17, 13, 14, 18), (18, 14, 15, 19), (19, 15, 12, 16), (12, 15, 14, 13), (16, 20, 23, 19), (23, 20, 21, 22), (17, 21, 20, 16), (19, 23, 22, 18), (18, 22, 21, 17), (28, 24, 25, 29), (29, 25, 26, 30), (30, 26, 27, 31), (31, 27, 24, 28), (24, 27, 26, 25), (28, 32, 35, 31), (35, 32, 33, 34), (29, 33, 32, 28), (31, 35, 34, 30), (30, 34, 33, 29), (40, 36, 37, 41), (41, 37, 38, 42), (42, 38, 39, 43), (43, 39, 36, 40), (36, 39, 38, 37), (40, 44, 47, 43), (47, 44, 45, 46), (41, 45, 44, 40), (43, 47, 46, 42), (42, 46, 45, 41), (52, 48, 49, 53), (53, 49, 50, 54), (54, 50, 51, 55), (55, 51, 48, 52), (48, 51, 50, 49), (52, 56, 59, 55), (59, 56, 57, 58), (53, 57, 56, 52), (55, 59, 58, 54), (54, 58, 57, 53), (64, 60, 61, 65), (65, 61, 62, 66), (66, 62, 63, 67), (67, 63, 60, 64), (60, 63, 62, 61), (67, 64, 65, 66), (72, 68, 69, 73), (73, 69, 70, 74), (74, 70, 71, 75), (75, 71, 68, 72), (68, 71, 70, 69), (75, 72, 73, 74), (80, 76, 77, 81), (81, 77, 78, 82), (82, 78, 79, 83), (83, 79, 76, 80), (76, 79, 78, 77), (80, 84, 87, 83), (87, 84, 85, 86), (81, 85, 84, 80), (83, 87, 86, 82), (82, 86, 85, 81)])
me_cube_004.polygons.foreach_set('use_smooth', [True] * 72)
_k = set([(0, 1), (0, 3), (0, 4), (1, 2), (1, 5), (2, 3), (2, 6), (3, 7), (4, 5), (4, 8), (5, 9), (6, 7), (6, 10), (7, 11), (8, 9), (8, 11), (9, 10), (10, 11), (12, 13), (12, 15), (12, 16), (13, 14), (13, 17), (14, 15), (14, 18), (15, 19), (16, 17), (16, 20), (17, 21), (18, 19), (18, 22), (19, 23), (20, 21), (20, 23), (21, 22), (22, 23), (24, 25), (24, 27), (24, 28), (25, 26), (25, 29), (26, 27), (26, 30), (27, 31), (28, 29), (28, 32), (29, 33), (30, 31), (30, 34), (31, 35), (32, 33), (32, 35), (33, 34), (34, 35), (36, 37), (36, 39), (36, 40), (37, 38), (37, 41), (38, 39), (38, 42), (39, 43), (40, 41), (40, 44), (41, 45), (42, 43), (42, 46), (43, 47), (44, 45), (44, 47), (45, 46), (46, 47), (48, 49), (48, 51), (48, 52), (49, 50), (49, 53), (50, 51), (50, 54), (51, 55), (52, 53), (52, 56), (53, 57), (54, 55), (54, 58), (55, 59), (56, 57), (56, 59), (57, 58), (58, 59), (60, 61), (60, 63), (60, 64), (61, 62), (61, 65), (62, 63), (62, 66), (63, 67), (64, 65), (64, 67), (65, 66), (66, 67), (68, 69), (68, 71), (68, 72), (69, 70), (69, 73), (70, 71), (70, 74), (71, 75), (72, 73), (72, 75), (73, 74), (74, 75), (76, 77), (76, 79), (76, 80), (77, 78), (77, 81), (78, 79), (78, 82), (79, 83), (80, 81), (80, 84), (81, 85), (82, 83), (82, 86), (83, 87), (84, 85), (84, 87), (85, 86), (86, 87)])
me_cube_004.attributes.new('sharp_edge', 'BOOLEAN', 'EDGE').data.foreach_set('value', [ (min(e.vertices), max(e.vertices)) in _k for e in me_cube_004.edges])
_uv = me_cube_004.uv_layers.new(name='UVMap')
_uv.uv.foreach_set('vector', [0.2644, 0.4931, 0.2622, 0.2615, 0.2753, 0.2614, 0.2784, 0.493, 0.2784, 0.493, 0.2753, 0.2614, 0.341, 0.2599, 0.3484, 0.4914, 0.3484, 0.4914, 0.341, 0.2599, 0.3541, 0.2594, 0.3624, 0.4909, 0.1943, 0.4931, 0.1965, 0.2615, 0.2622, 0.2615, 0.2644, 0.4931, 0.2622, 0.2615, 0.1965, 0.2615, 0.1965, 0.2484, 0.2622, 0.2484, 0.2644, 0.4931, 0.2494, 0.5172, 0.2093, 0.5172, 0.1943, 0.4931, 0.2093, 0.5172, 0.2494, 0.5172, 0.2494, 0.5252, 0.2093, 0.5252, 0.2784, 0.493, 0.2757, 0.5211, 0.2677, 0.5212, 0.2644, 0.4931, 0.3624, 0.4909, 0.3604, 0.5191, 0.3523, 0.5194, 0.3484, 0.4914, 0.3484, 0.4914, 0.334, 0.5158, 0.2939, 0.5167, 0.2784, 0.493, 0.4463, 0.4325, 0.4524, 0.1941, 0.4655, 0.1944, 0.4603, 0.4329, 0.4603, 0.4329, 0.4655, 0.1944, 0.5307, 0.1886, 0.5298, 0.4267, 0.5298, 0.4267, 0.5307, 0.1886, 0.5439, 0.1886, 0.5439, 0.4267, 0.3771, 0.4231, 0.3875, 0.1852, 0.4524, 0.1941, 0.4463, 0.4325, 0.4524, 0.1941, 0.3875, 0.1852, 0.3893, 0.1722, 0.4541, 0.181, 0.4463, 0.4325, 0.4307, 0.4547, 0.391, 0.4493, 0.3771, 0.4231, 0.391, 0.4493, 0.4307, 0.4547, 0.4296, 0.4627, 0.3899, 0.4573, 0.4603, 0.4329, 0.4567, 0.4597, 0.4486, 0.4595, 0.4463, 0.4325, 0.5439, 0.4267, 0.5408, 0.4562, 0.5328, 0.4562, 0.5298, 0.4267, 0.5298, 0.4267, 0.5147, 0.4522, 0.4749, 0.4557, 0.4603, 0.4329, 0.4463, 0.4325, 0.4524, 0.1941, 0.4655, 0.1944, 0.4603, 0.4329, 0.4603, 0.4329, 0.4655, 0.1944, 0.5307, 0.1886, 0.5298, 0.4267, 0.5298, 0.4267, 0.5307, 0.1886, 0.5439, 0.1886, 0.5439, 0.4267, 0.3771, 0.4231, 0.3875, 0.1852, 0.4524, 0.1941, 0.4463, 0.4325, 0.4524, 0.1941, 0.3875, 0.1852, 0.3893, 0.1722, 0.4541, 0.181, 0.4463, 0.4325, 0.4307, 0.4547, 0.391, 0.4493, 0.3771, 0.4231, 0.391, 0.4493, 0.4307, 0.4547, 0.4296, 0.4627, 0.3899, 0.4573, 0.4603, 0.4329, 0.4567, 0.4597, 0.4486, 0.4595, 0.4463, 0.4325, 0.5439, 0.4267, 0.5408, 0.4562, 0.5328, 0.4562, 0.5298, 0.4267, 0.5298, 0.4267, 0.5147, 0.4522, 0.4749, 0.4557, 0.4603, 0.4329, 0.2644, 0.4931, 0.2622, 0.2615, 0.2753, 0.2614, 0.2784, 0.493, 0.2784, 0.493, 0.2753, 0.2614, 0.341, 0.2599, 0.3484, 0.4914, 0.3484, 0.4914, 0.341, 0.2599, 0.3541, 0.2594, 0.3624, 0.4909, 0.1943, 0.4931, 0.1965, 0.2615, 0.2622, 0.2615, 0.2644, 0.4931, 0.2622, 0.2615, 0.1965, 0.2615, 0.1965, 0.2484, 0.2622, 0.2484, 0.2644, 0.4931, 0.2494, 0.5172, 0.2093, 0.5172, 0.1943, 0.4931, 0.2093, 0.5172, 0.2494, 0.5172, 0.2494, 0.5252, 0.2093, 0.5252, 0.2784, 0.493, 0.2757, 0.5211, 0.2677, 0.5212, 0.2644, 0.4931, 0.3624, 0.4909, 0.3604, 0.5191, 0.3523, 0.5194, 0.3484, 0.4914, 0.3484, 0.4914, 0.334, 0.5158, 0.2939, 0.5167, 0.2784, 0.493, 0.2644, 0.4931, 0.2622, 0.2615, 0.2753, 0.2614, 0.2784, 0.493, 0.2784, 0.493, 0.2753, 0.2614, 0.341, 0.2599, 0.3484, 0.4914, 0.3484, 0.4914, 0.341, 0.2599, 0.3541, 0.2594, 0.3624, 0.4909, 0.1943, 0.4931, 0.1965, 0.2615, 0.2622, 0.2615, 0.2644, 0.4931, 0.2622, 0.2615, 0.1965, 0.2615, 0.1965, 0.2484, 0.2622, 0.2484, 0.2644, 0.4931, 0.2494, 0.5172, 0.2093, 0.5172, 0.1943, 0.4931, 0.2093, 0.5172, 0.2494, 0.5172, 0.2494, 0.5252, 0.2093, 0.5252, 0.2784, 0.493, 0.2757, 0.5211, 0.2677, 0.5212, 0.2644, 0.4931, 0.3624, 0.4909, 0.3604, 0.5191, 0.3523, 0.5194, 0.3484, 0.4914, 0.3484, 0.4914, 0.334, 0.5158, 0.2939, 0.5167, 0.2784, 0.493, 0.5152, 0.008979, 0.5152, 0.02339, 0.5102, 0.02339, 0.5102, 0.008979, 0.5102, 0.008979, 0.5102, 0.02339, 0.01762, 0.02339, 0.01762, 0.00898, 0.01762, 0.00898, 0.01762, 0.02339, 0.01269, 0.02339, 0.01269, 0.00898, 0.5446, 0.02842, 0.5446, 0.01589, 0.9851, 0.01588, 0.9851, 0.0284, 0.9851, 0.01588, 0.5446, 0.01589, 0.5446, 0.008201, 0.985, 0.008187, 0.5446, 0.02842, 0.9851, 0.0284, 0.9851, 0.03609, 0.5446, 0.0361, 0.5152, 0.008978, 0.5152, 0.02339, 0.5102, 0.02339, 0.5102, 0.008978, 0.5102, 0.008978, 0.5102, 0.02339, 0.01744, 0.02339, 0.01744, 0.008982, 0.01744, 0.008982, 0.01744, 0.02339, 0.01251, 0.02339, 0.01251, 0.008982, 0.5446, 0.02842, 0.5446, 0.01589, 0.9851, 0.01589, 0.9851, 0.02842, 0.9851, 0.01589, 0.5446, 0.01589, 0.5446, 0.008201, 0.985, 0.008201, 0.5446, 0.02842, 0.9851, 0.02842, 0.9851, 0.0361, 0.5446, 0.0361, 0.08515, 0.4915, 0.08297, 0.2599, 0.09613, 0.2598, 0.09917, 0.4914, 0.09917, 0.4914, 0.09613, 0.2598, 0.1618, 0.2583, 0.1692, 0.4898, 0.1692, 0.4898, 0.1618, 0.2583, 0.1749, 0.2578, 0.1832, 0.4893, 0.01513, 0.4915, 0.0173, 0.2599, 0.08297, 0.2599, 0.08515, 0.4915, 0.08297, 0.2599, 0.0173, 0.2599, 0.0173, 0.2467, 0.08297, 0.2467, 0.08515, 0.4915, 0.07021, 0.5156, 0.03006, 0.5156, 0.01513, 0.4915, 0.03006, 0.5156, 0.07021, 0.5156, 0.07021, 0.5236, 0.03006, 0.5236, 0.09917, 0.4914, 0.0965, 0.5195, 0.08846, 0.5196, 0.08515, 0.4915, 0.1832, 0.4893, 0.1812, 0.5175, 0.1731, 0.5178, 0.1692, 0.4898, 0.1692, 0.4898, 0.1548, 0.5141, 0.1146, 0.5151, 0.09917, 0.4914])
me_cube_004.use_remesh_preserve_volume = False
me_cube_004.use_remesh_preserve_attributes = False
me_cube_004.use_mirror_vertex_groups = False
me_cube_004.update()
me_cube_005 = bpy.data.meshes.new('Cube.005')
me_cube_005.from_pydata([(-103.0, -2.991, 0.4205), (-103.0, 2.574, 0.4205), (-75.56, 2.574, 3.429), (-75.56, -2.991, 3.429), (-103.9, -3.176, 97.35), (-103.9, 2.758, 97.35), (-74.9, 2.758, 90.25), (-74.9, -3.176, 90.25), (-96.19, -1.91, 101.8), (-96.19, 1.492, 101.8), (-78.17, 1.492, 100.7), (-78.17, -1.91, 100.7), (-66.32, -2.991, 0.4204), (-66.32, 2.574, 0.4204), (-38.54, 2.574, 0.4204), (-38.54, -2.991, 0.4204), (-67.24, -3.176, 98.4), (-67.24, 2.758, 98.4), (-36.86, 2.758, 96.78), (-36.86, -3.176, 96.78), (-60.93, -1.91, 108.5), (-60.93, 1.492, 108.5), (-43.94, 1.492, 109.2), (-43.94, -0.3958, 109.2), (-30.6, -2.991, 4.123), (-30.6, 2.574, 4.123), (-2.821, 2.574, 4.123), (-2.821, -2.991, 4.123), (-31.52, -3.176, 98.4), (-31.52, 2.758, 98.4), (-1.901, 2.758, 98.4), (-1.901, -3.176, 98.4), (-25.2, -1.91, 108.5), (-25.2, 1.492, 108.5), (-8.218, 1.492, 107.8), (-8.218, -1.91, 107.8), (8.836, -2.991, 60.56), (8.836, 2.574, 60.56), (32.42, 2.574, 40.2), (32.42, -2.991, 40.2), (3.721, -3.176, 100.1), (2.306, 2.758, 100.1), (31.92, 2.758, 100.1), (33.34, -3.176, 100.1), (10.04, -1.91, 110.1), (10.04, 1.492, 110.1), (27.02, 1.492, 110.1), (27.02, -1.91, 110.1), (39.76, -2.991, 0.4204), (39.76, 2.574, 0.4204), (67.53, 2.574, 0.4204), (67.53, -2.991, 0.4204), (38.84, -3.176, 98.4), (38.84, 2.758, 98.4), (68.45, 2.758, 98.4), (68.45, -3.176, 98.4), (45.15, -1.91, 108.5), (45.15, 1.492, 108.5), (62.14, 1.492, 108.5), (62.14, -1.91, 108.5), (-93.12, 2.981, 14.7), (-93.12, 5.066, 14.7), (121.0, 5.066, 14.7), (121.0, 2.981, 14.7), (-93.12, 2.981, 20.79), (-93.12, 5.066, 20.79), (121.0, 5.066, 20.79), (121.0, 2.981, 20.79), (-93.12, 2.981, 79.89), (-93.12, 5.066, 79.89), (121.0, 5.066, 79.89), (121.0, 2.981, 79.89), (-93.12, 2.981, 85.99), (-93.12, 5.066, 85.99), (121.0, 5.066, 85.99), (121.0, 2.981, 85.99), (80.74, -2.991, 0.01577), (80.74, 2.574, 0.01577), (108.5, 2.574, 1.121), (108.5, -2.991, 1.121), (69.22, -3.176, 97.74), (69.22, 2.758, 97.74), (98.78, 2.758, 98.92), (98.78, -3.176, 98.92), (74.44, -1.91, 108.1), (74.44, 1.492, 108.1), (91.38, 1.492, 108.7), (91.38, -1.91, 108.7), (2.971, 2.625, 66.18), (4.386, -3.042, 66.18), (31.26, 2.625, 66.18), (32.67, -3.042, 66.18), (12.19, -2.991, 48.58), (12.19, 2.574, 48.58), (23.63, 2.574, 55.82), (23.63, -2.991, 55.82), (-48.91, -1.91, 108.9), (-53.81, -1.91, 108.8), (-50.56, -3.176, 97.51), (-56.59, 1.492, 108.7), (-56.32, 2.758, 97.81)], [], [(4, 5, 1, 0), (5, 6, 2, 1), (6, 7, 3, 2), (7, 4, 0, 3), (0, 1, 2, 3), (4, 7, 11, 8), (11, 10, 9, 8), (5, 4, 8, 9), (7, 6, 10, 11), (6, 5, 9, 10), (16, 17, 13, 12), (17, 100, 14, 13), (18, 19, 15, 14), (98, 16, 12, 15), (12, 13, 14, 15), (17, 16, 20, 21), (19, 18, 22, 23), (28, 29, 25, 24), (29, 30, 26, 25), (30, 31, 27, 26), (31, 28, 24, 27), (24, 25, 26, 27), (28, 31, 35, 32), (35, 34, 33, 32), (29, 28, 32, 33), (31, 30, 34, 35), (30, 29, 33, 34), (89, 88, 37, 36), (90, 91, 39, 38), (40, 43, 47, 44), (47, 46, 45, 44), (41, 40, 44, 45), (43, 42, 46, 47), (42, 41, 45, 46), (52, 53, 49, 48), (53, 54, 50, 49), (54, 55, 51, 50), (55, 52, 48, 51), (48, 49, 50, 51), (52, 55, 59, 56), (59, 58, 57, 56), (53, 52, 56, 57), (55, 54, 58, 59), (54, 53, 57, 58), (64, 65, 61, 60), (65, 66, 62, 61), (66, 67, 63, 62), (67, 64, 60, 63), (60, 61, 62, 63), (67, 66, 65, 64), (72, 73, 69, 68), (73, 74, 70, 69), (74, 75, 71, 70), (75, 72, 68, 71), (68, 69, 70, 71), (75, 74, 73, 72), (80, 81, 77, 76), (81, 82, 78, 77), (82, 83, 79, 78), (83, 80, 76, 79), (76, 77, 78, 79), (80, 83, 87, 84), (87, 86, 85, 84), (81, 80, 84, 85), (83, 82, 86, 87), (82, 81, 85, 86), (40, 41, 88, 89), (41, 42, 90, 88), (42, 43, 91, 90), (43, 40, 89, 91), (92, 93, 94, 95), (36, 37, 93, 92), (38, 39, 95, 94), (88, 90, 37), (94, 90, 38), (93, 37, 90, 94), (91, 95, 39), (91, 89, 36), (95, 91, 36, 92), (98, 19, 96), (16, 98, 97, 20), (100, 17, 21, 99), (20, 97, 99, 21), (98, 100, 99, 97), (19, 23, 96), (19, 98, 15), (14, 100, 18), (98, 96, 22), (22, 96, 23), (18, 100, 22), (100, 98, 22)])
me_cube_005.polygons.foreach_set('use_smooth', [True] * 91)
_k = set([(0, 1), (0, 3), (0, 4), (1, 2), (1, 5), (2, 3), (2, 6), (3, 7), (4, 5), (4, 8), (5, 9), (6, 7), (6, 10), (7, 11), (8, 9), (8, 11), (9, 10), (10, 11), (12, 13), (12, 15), (12, 16), (13, 14), (13, 17), (14, 15), (14, 18), (15, 19), (15, 98), (16, 17), (16, 20), (17, 21), (18, 19), (18, 22), (19, 23), (19, 96), (20, 21), (20, 97), (21, 99), (22, 23), (22, 96), (22, 98), (22, 100), (23, 96), (24, 25), (24, 27), (24, 28), (25, 26), (25, 29), (26, 27), (26, 30), (27, 31), (28, 29), (28, 32), (29, 33), (30, 31), (30, 34), (31, 35), (32, 33), (32, 35), (33, 34), (34, 35), (36, 37), (36, 89), (36, 92), (37, 88), (37, 93), (38, 39), (38, 90), (38, 94), (39, 91), (39, 95), (40, 41), (40, 44), (40, 89), (41, 45), (41, 88), (42, 43), (42, 46), (42, 90), (43, 47), (43, 91), (44, 45), (44, 47), (45, 46), (46, 47), (48, 49), (48, 51), (48, 52), (49, 50), (49, 53), (50, 51), (50, 54), (51, 55), (52, 53), (52, 56), (53, 57), (54, 55), (54, 58), (55, 59), (56, 57), (56, 59), (57, 58), (58, 59), (60, 61), (60, 63), (60, 64), (61, 62), (61, 65), (62, 63), (62, 66), (63, 67), (64, 65), (64, 67), (65, 66), (66, 67), (68, 69), (68, 71), (68, 72), (69, 70), (69, 73), (70, 71), (70, 74), (71, 75), (72, 73), (72, 75), (73, 74), (74, 75), (76, 77), (76, 79), (76, 80), (77, 78), (77, 81), (78, 79), (78, 82), (79, 83), (80, 81), (80, 84), (81, 85), (82, 83), (82, 86), (83, 87), (84, 85), (84, 87), (85, 86), (86, 87), (88, 89), (90, 91), (92, 93), (92, 95), (93, 94), (94, 95), (96, 98), (97, 98), (97, 99), (98, 100), (99, 100)])
me_cube_005.attributes.new('sharp_edge', 'BOOLEAN', 'EDGE').data.foreach_set('value', [ (min(e.vertices), max(e.vertices)) in _k for e in me_cube_005.edges])
_uv = me_cube_005.uv_layers.new(name='UVMap')
_uv.uv.foreach_set('vector', [0.7316, 0.9537, 0.7176, 0.9536, 0.7185, 0.721, 0.7316, 0.721, 0.7176, 0.9536, 0.6479, 0.948, 0.6531, 0.7156, 0.7185, 0.721, 0.6479, 0.948, 0.6339, 0.9476, 0.64, 0.7154, 0.6531, 0.7156, 0.6339, 0.9476, 0.564, 0.9499, 0.5744, 0.7175, 0.64, 0.7154, 0.5744, 0.7175, 0.574, 0.7043, 0.6395, 0.7022, 0.64, 0.7154, 0.564, 0.9499, 0.6339, 0.9476, 0.6181, 0.9722, 0.5781, 0.9735, 0.6181, 0.9722, 0.6181, 0.9802, 0.5783, 0.9815, 0.5781, 0.9735, 0.7176, 0.9536, 0.7316, 0.9537, 0.7286, 0.981, 0.7206, 0.9809, 0.6339, 0.9476, 0.6479, 0.948, 0.6442, 0.9769, 0.6362, 0.9767, 0.6479, 0.948, 0.7176, 0.9536, 0.7024, 0.9765, 0.6625, 0.9733, 0.9162, 0.9522, 0.9021, 0.9523, 0.9019, 0.7206, 0.9151, 0.7206, 0.9021, 0.9523, 0.8763, 0.9507, 0.8362, 0.7201, 0.9019, 0.7206, 0.8303, 0.9479, 0.8163, 0.9475, 0.8231, 0.7197, 0.8362, 0.7201, 0.7839, 0.9477, 0.7444, 0.9479, 0.7575, 0.7166, 0.8231, 0.7197, 0.7575, 0.7166, 0.7581, 0.7035, 0.8237, 0.7066, 0.8231, 0.7197, 0.9021, 0.9523, 0.9162, 0.9522, 0.9133, 0.9804, 0.9052, 0.9804, 0.8163, 0.9475, 0.8303, 0.9479, 0.8264, 0.9815, 0.822, 0.9814, 0.1753, 0.7875, 0.1613, 0.7875, 0.1632, 0.5613, 0.1764, 0.5614, 0.1613, 0.7875, 0.09235, 0.7833, 0.09757, 0.5604, 0.1632, 0.5613, 0.09235, 0.7833, 0.07808, 0.7829, 0.08442, 0.5601, 0.09757, 0.5604, 0.07808, 0.7829, 0.008767, 0.7842, 0.01879, 0.5577, 0.08442, 0.5601, 0.01879, 0.5577, 0.01928, 0.5445, 0.08491, 0.547, 0.08442, 0.5601, 0.008767, 0.7842, 0.07808, 0.7829, 0.06306, 0.8112, 0.02302, 0.8074, 0.06306, 0.8112, 0.06232, 0.8192, 0.02227, 0.8154, 0.02302, 0.8074, 0.1613, 0.7875, 0.1753, 0.7875, 0.1723, 0.8146, 0.1642, 0.8146, 0.07808, 0.7829, 0.09235, 0.7833, 0.08824, 0.815, 0.0802, 0.8148, 0.09235, 0.7833, 0.1613, 0.7875, 0.1461, 0.8101, 0.1059, 0.8121, 0.5423, 0.7937, 0.5287, 0.796, 0.5291, 0.7767, 0.5422, 0.7768, 0.4484, 0.5319, 0.4345, 0.5312, 0.4371, 0.4696, 0.4502, 0.4701, 0.3601, 0.6062, 0.4295, 0.6115, 0.4129, 0.6342, 0.3731, 0.6312, 0.4129, 0.6342, 0.4123, 0.6422, 0.3725, 0.6392, 0.3731, 0.6312, 0.5137, 0.6152, 0.5281, 0.6154, 0.5284, 0.6436, 0.5204, 0.6445, 0.4295, 0.6115, 0.4439, 0.6123, 0.4424, 0.6389, 0.4344, 0.6394, 0.4439, 0.6123, 0.5137, 0.6152, 0.4945, 0.6384, 0.4545, 0.6367, 0.1753, 0.7875, 0.1613, 0.7875, 0.1632, 0.5613, 0.1764, 0.5614, 0.1613, 0.7875, 0.09235, 0.7833, 0.09757, 0.5604, 0.1632, 0.5613, 0.09235, 0.7833, 0.07808, 0.7829, 0.08442, 0.5601, 0.09757, 0.5604, 0.07808, 0.7829, 0.008767, 0.7842, 0.01879, 0.5577, 0.08442, 0.5601, 0.01879, 0.5577, 0.01928, 0.5445, 0.08491, 0.547, 0.08442, 0.5601, 0.008767, 0.7842, 0.07808, 0.7829, 0.06306, 0.8112, 0.02299, 0.8069, 0.06306, 0.8112, 0.06232, 0.8192, 0.02227, 0.8154, 0.02299, 0.8069, 0.1613, 0.7875, 0.1753, 0.7875, 0.1723, 0.8146, 0.1642, 0.8146, 0.07808, 0.7829, 0.09235, 0.7833, 0.08843, 0.815, 0.0802, 0.8148, 0.09235, 0.7833, 0.1613, 0.7875, 0.1461, 0.8101, 0.1059, 0.8121, 0.01194, 0.8237, 0.01687, 0.8237, 0.01687, 0.8381, 0.01194, 0.8381, 0.01687, 0.8237, 0.5231, 0.8237, 0.5231, 0.8381, 0.01687, 0.8381, 0.5231, 0.8237, 0.528, 0.8237, 0.528, 0.8381, 0.5231, 0.8381, 0.4505, 0.9772, 0.0115, 0.9773, 0.0115, 0.9648, 0.4505, 0.9647, 0.0115, 0.9648, 0.01156, 0.9571, 0.4506, 0.957, 0.4505, 0.9647, 0.4505, 0.9772, 0.4505, 0.9849, 0.01144, 0.985, 0.0115, 0.9773, 0.01326, 0.8662, 0.01819, 0.8662, 0.01819, 0.8806, 0.01326, 0.8806, 0.01819, 0.8662, 0.5229, 0.8662, 0.5229, 0.8806, 0.01819, 0.8806, 0.5229, 0.8662, 0.5279, 0.8662, 0.5279, 0.8806, 0.5229, 0.8806, 0.4525, 0.9439, 0.01223, 0.9439, 0.01223, 0.9314, 0.4525, 0.9314, 0.01223, 0.9314, 0.01228, 0.9237, 0.4526, 0.9237, 0.4525, 0.9314, 0.4525, 0.9439, 0.4524, 0.9516, 0.01217, 0.9516, 0.01223, 0.9439, 0.7316, 0.9537, 0.7176, 0.9536, 0.7185, 0.721, 0.7316, 0.721, 0.7176, 0.9536, 0.6479, 0.948, 0.6531, 0.7157, 0.7185, 0.721, 0.6479, 0.948, 0.6339, 0.9476, 0.64, 0.7154, 0.6531, 0.7157, 0.6339, 0.9476, 0.564, 0.9499, 0.5744, 0.7175, 0.64, 0.7154, 0.5744, 0.7175, 0.574, 0.7043, 0.6395, 0.7022, 0.64, 0.7154, 0.564, 0.9499, 0.6339, 0.9476, 0.6181, 0.9722, 0.5781, 0.9735, 0.6181, 0.9722, 0.6181, 0.9802, 0.5783, 0.9815, 0.5781, 0.9735, 0.7176, 0.9536, 0.7316, 0.9537, 0.7286, 0.981, 0.7206, 0.9809, 0.6339, 0.9476, 0.6479, 0.948, 0.6442, 0.9769, 0.6362, 0.9767, 0.6479, 0.948, 0.7176, 0.9536, 0.7024, 0.9765, 0.6625, 0.9733, 0.5281, 0.6154, 0.5137, 0.6152, 0.5154, 0.5353, 0.5292, 0.5355, 0.5137, 0.6152, 0.4439, 0.6123, 0.4484, 0.5319, 0.5154, 0.5353, 0.4439, 0.6123, 0.4295, 0.6115, 0.4345, 0.5312, 0.4484, 0.5319, 0.4295, 0.6115, 0.3601, 0.6062, 0.3674, 0.5268, 0.4345, 0.5312, 0.5422, 0.7474, 0.5291, 0.7474, 0.5291, 0.7154, 0.5423, 0.7154, 0.5422, 0.7768, 0.5291, 0.7767, 0.5291, 0.7474, 0.5422, 0.7474, 0.5292, 0.673, 0.5423, 0.673, 0.5423, 0.7154, 0.5291, 0.7154, 0.5154, 0.5353, 0.4484, 0.5319, 0.5023, 0.5214, 0.4681, 0.5083, 0.4484, 0.5319, 0.4502, 0.4701, 0.496, 0.4928, 0.5023, 0.5214, 0.4484, 0.5319, 0.4681, 0.5083, 0.4345, 0.5312, 0.4144, 0.5053, 0.4371, 0.4696, 0.4345, 0.5312, 0.3674, 0.5268, 0.3788, 0.5142, 0.4144, 0.5053, 0.4345, 0.5312, 0.3788, 0.5142, 0.3885, 0.4865, 0.7839, 0.9477, 0.8163, 0.9475, 0.7865, 0.9748, 0.7444, 0.9479, 0.7839, 0.9477, 0.775, 0.9741, 0.7582, 0.9726, 0.8763, 0.9507, 0.9021, 0.9523, 0.887, 0.9762, 0.8767, 0.9765, 0.7582, 0.9726, 0.775, 0.9741, 0.7677, 0.9815, 0.7575, 0.9806, 0.4838, 0.9675, 0.4824, 0.987, 0.4567, 0.9844, 0.4567, 0.974, 0.8163, 0.9475, 0.7986, 0.9769, 0.7865, 0.9748, 0.8163, 0.9475, 0.7839, 0.9477, 0.8231, 0.7197, 0.8362, 0.7201, 0.8763, 0.9507, 0.8303, 0.9479, 0.5341, 0.9614, 0.5614, 0.9614, 0.5647, 0.9752, 0.5647, 0.9752, 0.5614, 0.9614, 0.5677, 0.9719, 0.8303, 0.9479, 0.8763, 0.9507, 0.8468, 0.9775, 0.4824, 0.987, 0.4838, 0.9675, 0.5174, 0.9679])
me_cube_005.use_remesh_preserve_volume = False
me_cube_005.use_remesh_preserve_attributes = False
me_cube_005.use_mirror_vertex_groups = False
me_cube_005.update()
me_cube_006 = bpy.data.meshes.new('Cube.006')
me_cube_006.from_pydata([(104.2, -2.991, 0.5548), (104.2, 2.574, 0.5548), (77.17, 2.574, 2.729), (77.17, -2.991, 2.729), (105.1, -3.176, 95.2), (105.1, 2.758, 95.2), (75.49, 2.758, 98.53), (75.49, -3.176, 98.53), (97.76, -1.91, 104.4), (97.76, 1.492, 104.4), (81.01, 1.492, 106.1), (81.01, -1.91, 106.1), (67.56, -2.991, 4.004), (67.56, 2.574, 4.004), (39.78, 2.574, 4.004), (39.78, -2.991, 4.004), (68.48, -3.176, 95.04), (68.48, 2.758, 95.04), (38.86, 2.758, 95.04), (38.86, -3.176, 95.04), (62.16, -1.91, 105.1), (62.16, 1.492, 105.1), (45.18, 1.492, 105.1), (45.18, -1.91, 105.1), (31.83, -2.991, 2.498), (31.83, 2.574, 2.498), (4.056, 2.574, 0.5548), (4.056, -2.991, 0.5548), (32.75, -3.176, 98.53), (32.75, 2.758, 98.53), (3.137, 2.758, 98.53), (3.137, -3.176, 98.53), (26.9, -1.91, 106.1), (26.9, 1.492, 106.1), (9.454, 1.492, 107.9), (9.454, -1.91, 107.9), (-0.2379, -2.991, 3.896), (-0.2379, 2.574, 3.896), (-27.4, 2.574, 0.3549), (-27.4, -2.991, 0.3549), (-33.96, -3.176, 101.7), (-33.96, 2.758, 101.7), (-61.12, 2.758, 94.18), (-61.12, -3.176, 94.18), (-43.63, -1.91, 110.8), (-43.63, 1.492, 110.8), (-58.44, 1.492, 104.8), (-58.44, -1.91, 104.8), (122.5, 2.981, 14.83), (122.5, 5.066, 14.83), (-90.99, 5.066, 14.83), (-90.99, 2.981, 14.83), (122.5, 2.981, 20.93), (122.5, 5.066, 20.93), (-90.99, 5.066, 20.93), (-90.99, 2.981, 20.93), (122.5, 2.981, 80.03), (122.5, 5.066, 80.03), (-90.99, 5.066, 80.03), (-90.99, 2.981, 80.03), (122.5, 2.981, 86.12), (122.5, 5.066, 86.12), (-90.99, 5.066, 86.12), (-90.99, 2.981, 86.12), (-75.43, -2.991, 1.249), (-75.43, 2.574, 1.249), (-102.1, 2.574, 0.5548), (-102.1, -2.991, 0.5548), (-73.41, -3.176, 98.53), (-73.41, 2.758, 98.53), (-103.0, 2.758, 98.53), (-103.0, -3.176, 98.53), (-79.73, -1.91, 108.6), (-79.73, 1.492, 108.6), (-96.71, 1.492, 108.6), (-96.71, -1.91, 108.6), (50.76, -1.91, 105.1), (54.9, -1.91, 105.1), (51.47, -3.176, 95.04), (54.94, -3.176, 95.04), (51.79, 1.492, 105.1), (59.06, 1.492, 105.1), (53.21, 2.758, 95.04), (54.3, 2.758, 95.04), (50.62, -3.159, 73.14), (52.52, 2.746, 89.31), (95.64, -2.991, 5.921), (95.64, 2.574, 5.921)], [], [(4, 0, 1, 5), (5, 1, 87), (6, 2, 3, 7), (7, 3, 86, 4), (86, 3, 2, 87), (4, 8, 11, 7), (11, 8, 9, 10), (5, 9, 8, 4), (7, 11, 10, 6), (6, 10, 9, 5), (16, 12, 13, 17), (14, 18, 82, 85), (18, 14, 15, 19), (20, 21, 81, 77), (12, 15, 14, 13), (17, 21, 20, 16), (19, 23, 22, 18), (18, 22, 80, 82), (28, 24, 25, 29), (29, 25, 26, 30), (30, 26, 27, 31), (31, 27, 24, 28), (24, 27, 26, 25), (28, 32, 35, 31), (35, 32, 33, 34), (29, 33, 32, 28), (31, 35, 34, 30), (30, 34, 33, 29), (40, 36, 37, 41), (41, 37, 38, 42), (42, 38, 39, 43), (43, 39, 36, 40), (36, 39, 38, 37), (40, 44, 47, 43), (47, 44, 45, 46), (41, 45, 44, 40), (43, 47, 46, 42), (42, 46, 45, 41), (52, 48, 49, 53), (53, 49, 50, 54), (54, 50, 51, 55), (55, 51, 48, 52), (48, 51, 50, 49), (55, 52, 53, 54), (60, 56, 57, 61), (61, 57, 58, 62), (62, 58, 59, 63), (63, 59, 56, 60), (56, 59, 58, 57), (63, 60, 61, 62), (68, 64, 65, 69), (69, 65, 66, 70), (70, 66, 67, 71), (71, 67, 64, 68), (64, 67, 66, 65), (68, 72, 75, 71), (75, 72, 73, 74), (69, 73, 72, 68), (71, 75, 74, 70), (70, 74, 73, 69), (76, 23, 19, 78), (79, 20, 77), (83, 81, 21, 17), (84, 12, 16, 79), (80, 22, 23, 76), (77, 81, 79), (79, 83, 84), (76, 78, 82, 80), (84, 85, 78), (79, 81, 83), (84, 83, 85), (78, 85, 82), (4, 86, 0), (87, 2, 6, 5), (0, 86, 87, 1), (19, 15, 84, 78), (15, 12, 84), (17, 13, 85, 83), (13, 14, 85), (16, 20, 79)])
me_cube_006.polygons.foreach_set('use_smooth', [True] * 80)
_k = set([(0, 1), (0, 4), (0, 86), (1, 5), (1, 87), (2, 3), (2, 6), (2, 87), (3, 7), (3, 86), (4, 5), (4, 8), (5, 9), (6, 7), (6, 10), (7, 11), (8, 9), (8, 11), (9, 10), (10, 11), (12, 13), (12, 15), (12, 16), (13, 14), (13, 17), (14, 15), (14, 18), (15, 19), (16, 17), (16, 20), (17, 21), (18, 19), (18, 22), (19, 23), (20, 21), (20, 77), (21, 81), (22, 23), (22, 80), (23, 76), (24, 25), (24, 27), (24, 28), (25, 26), (25, 29), (26, 27), (26, 30), (27, 31), (28, 29), (28, 32), (29, 33), (30, 31), (30, 34), (31, 35), (32, 33), (32, 35), (33, 34), (34, 35), (36, 37), (36, 39), (36, 40), (37, 38), (37, 41), (38, 39), (38, 42), (39, 43), (40, 41), (40, 44), (41, 45), (42, 43), (42, 46), (43, 47), (44, 45), (44, 47), (45, 46), (46, 47), (48, 49), (48, 51), (48, 52), (49, 50), (49, 53), (50, 51), (50, 54), (51, 55), (52, 53), (52, 55), (53, 54), (54, 55), (56, 57), (56, 59), (56, 60), (57, 58), (57, 61), (58, 59), (58, 62), (59, 63), (60, 61), (60, 63), (61, 62), (62, 63), (64, 65), (64, 67), (64, 68), (65, 66), (65, 69), (66, 67), (66, 70), (67, 71), (68, 69), (68, 72), (69, 73), (70, 71), (70, 74), (71, 75), (72, 73), (72, 75), (73, 74), (74, 75), (76, 78), (76, 80), (77, 79), (77, 81), (78, 84), (79, 84), (80, 82), (81, 83), (82, 85), (83, 85), (84, 85), (86, 87)])
me_cube_006.attributes.new('sharp_edge', 'BOOLEAN', 'EDGE').data.foreach_set('value', [ (min(e.vertices), max(e.vertices)) in _k for e in me_cube_006.edges])
_uv = me_cube_006.uv_layers.new(name='UVMap')
_uv.uv.foreach_set('vector', [0.2493, 0.7862, 0.2568, 0.5592, 0.2702, 0.5596, 0.2636, 0.7867, 0.2636, 0.7867, 0.2702, 0.5596, 0.2905, 0.5729, 0.3345, 0.7961, 0.3349, 0.5661, 0.3483, 0.5661, 0.3487, 0.7961, 0.1867, 0.7922, 0.1899, 0.5686, 0.2353, 0.5682, 0.2493, 0.7862, 0.2353, 0.5682, 0.1899, 0.5686, 0.1897, 0.5557, 0.233, 0.5551, 0.2493, 0.7862, 0.2335, 0.8056, 0.1981, 0.8087, 0.1867, 0.7922, 0.1981, 0.8087, 0.2335, 0.8056, 0.2341, 0.8128, 0.1987, 0.8159, 0.2636, 0.7867, 0.2596, 0.8149, 0.2515, 0.8146, 0.2493, 0.7862, 0.3487, 0.7961, 0.3457, 0.8186, 0.3375, 0.8186, 0.3345, 0.7961, 0.3345, 0.7961, 0.3208, 0.8143, 0.2807, 0.8094, 0.2636, 0.7867, 0.885, 0.3589, 0.8828, 0.1437, 0.896, 0.1435, 0.899, 0.3587, 0.9616, 0.1419, 0.969, 0.357, 0.9351, 0.3579, 0.9364, 0.3443, 0.969, 0.357, 0.9616, 0.1419, 0.9748, 0.1415, 0.9831, 0.3565, 0.8701, 0.3829, 0.8701, 0.391, 0.8628, 0.391, 0.8529, 0.3829, 0.8828, 0.1437, 0.8172, 0.1437, 0.8172, 0.1305, 0.8828, 0.1305, 0.899, 0.3587, 0.8964, 0.3869, 0.8883, 0.387, 0.885, 0.3589, 0.9831, 0.3565, 0.9811, 0.3847, 0.9731, 0.385, 0.969, 0.357, 0.969, 0.357, 0.9547, 0.3814, 0.9391, 0.3818, 0.9351, 0.3579, 0.6339, 0.9476, 0.64, 0.7154, 0.6531, 0.7157, 0.6479, 0.948, 0.6479, 0.948, 0.6531, 0.7157, 0.7185, 0.721, 0.7176, 0.9536, 0.7176, 0.9536, 0.7185, 0.721, 0.7316, 0.721, 0.7316, 0.9537, 0.564, 0.9499, 0.5744, 0.7175, 0.64, 0.7154, 0.6339, 0.9476, 0.64, 0.7154, 0.5744, 0.7175, 0.574, 0.7043, 0.6395, 0.7022, 0.6339, 0.9476, 0.6181, 0.9722, 0.5781, 0.9735, 0.564, 0.9499, 0.5781, 0.9735, 0.6181, 0.9722, 0.6181, 0.9802, 0.5783, 0.9815, 0.6479, 0.948, 0.6442, 0.9769, 0.6362, 0.9767, 0.6339, 0.9476, 0.7316, 0.9537, 0.7286, 0.981, 0.7206, 0.9809, 0.7176, 0.9536, 0.7176, 0.9536, 0.7024, 0.9765, 0.6625, 0.9733, 0.6479, 0.948, 0.6339, 0.9476, 0.64, 0.7154, 0.6531, 0.7156, 0.6479, 0.948, 0.6479, 0.948, 0.6531, 0.7156, 0.7185, 0.721, 0.7176, 0.9536, 0.7176, 0.9536, 0.7185, 0.721, 0.7316, 0.721, 0.7316, 0.9537, 0.564, 0.9499, 0.5744, 0.7175, 0.64, 0.7154, 0.6339, 0.9476, 0.64, 0.7154, 0.5744, 0.7175, 0.574, 0.7043, 0.6395, 0.7022, 0.6339, 0.9476, 0.6181, 0.9722, 0.5781, 0.9735, 0.564, 0.9499, 0.5781, 0.9735, 0.6181, 0.9722, 0.6181, 0.9802, 0.5783, 0.9815, 0.6479, 0.948, 0.6442, 0.9769, 0.6362, 0.9767, 0.6339, 0.9476, 0.7316, 0.9537, 0.7286, 0.981, 0.7206, 0.9809, 0.7176, 0.9536, 0.7176, 0.9536, 0.7024, 0.9765, 0.6625, 0.9733, 0.6479, 0.948, 0.5279, 0.8662, 0.5279, 0.8806, 0.523, 0.8806, 0.523, 0.8662, 0.523, 0.8662, 0.523, 0.8806, 0.01819, 0.8806, 0.01819, 0.8662, 0.01819, 0.8662, 0.01819, 0.8806, 0.01326, 0.8806, 0.01326, 0.8662, 0.01149, 0.9773, 0.01149, 0.9647, 0.4505, 0.9647, 0.4505, 0.9773, 0.4505, 0.9647, 0.01149, 0.9647, 0.01144, 0.9571, 0.4504, 0.957, 0.01149, 0.9773, 0.4505, 0.9773, 0.4505, 0.9849, 0.01154, 0.9849, 0.5279, 0.8662, 0.5279, 0.8806, 0.523, 0.8806, 0.523, 0.8662, 0.523, 0.8662, 0.523, 0.8806, 0.01819, 0.8806, 0.01819, 0.8662, 0.01819, 0.8662, 0.01819, 0.8806, 0.01326, 0.8806, 0.01326, 0.8662, 0.01146, 0.9773, 0.01146, 0.9647, 0.4505, 0.9647, 0.4505, 0.9773, 0.4505, 0.9647, 0.01146, 0.9647, 0.01141, 0.9571, 0.4504, 0.9571, 0.01146, 0.9773, 0.4505, 0.9773, 0.4505, 0.9849, 0.0115, 0.9849, 0.8062, 0.6492, 0.8015, 0.4192, 0.8146, 0.4189, 0.8203, 0.6489, 0.8203, 0.6489, 0.8146, 0.4189, 0.8776, 0.4144, 0.8902, 0.6457, 0.8902, 0.6457, 0.8776, 0.4144, 0.8907, 0.4137, 0.9042, 0.6449, 0.7362, 0.6492, 0.7384, 0.4176, 0.8015, 0.4192, 0.8062, 0.6492, 0.8015, 0.4192, 0.7384, 0.4176, 0.7387, 0.4044, 0.8018, 0.406, 0.8062, 0.6492, 0.7913, 0.6732, 0.7511, 0.6732, 0.7362, 0.6492, 0.7511, 0.6732, 0.7913, 0.6732, 0.7913, 0.6812, 0.7511, 0.6812, 0.8203, 0.6489, 0.8179, 0.6771, 0.8099, 0.6772, 0.8062, 0.6492, 0.9042, 0.6449, 0.9028, 0.6732, 0.8948, 0.6736, 0.8902, 0.6457, 0.8902, 0.6457, 0.8764, 0.6704, 0.8363, 0.6722, 0.8203, 0.6489, 0.8431, 0.3829, 0.8299, 0.3829, 0.815, 0.3589, 0.8448, 0.3589, 0.853, 0.3589, 0.8701, 0.3829, 0.8529, 0.3829, 0.9326, 0.3579, 0.9219, 0.3822, 0.9146, 0.3824, 0.899, 0.3587, 0.8428, 0.3071, 0.8828, 0.1437, 0.885, 0.3589, 0.853, 0.3589, 0.8456, 0.391, 0.8299, 0.391, 0.8299, 0.3829, 0.8431, 0.3829, 0.5531, 0.8829, 0.5404, 0.8846, 0.5516, 0.8589, 0.5516, 0.8589, 0.5376, 0.8582, 0.5531, 0.8061, 0.5482, 0.7982, 0.5467, 0.7742, 0.5613, 0.7747, 0.5566, 0.7985, 0.5478, 0.7224, 0.5613, 0.7611, 0.5467, 0.7742, 0.5516, 0.8589, 0.5404, 0.8846, 0.5376, 0.8582, 0.5531, 0.8061, 0.5376, 0.8582, 0.5376, 0.844, 0.5467, 0.7742, 0.5613, 0.7611, 0.5613, 0.7747, 0.2493, 0.7862, 0.2353, 0.5682, 0.2568, 0.5592, 0.2905, 0.5729, 0.3349, 0.5661, 0.3345, 0.7961, 0.2636, 0.7867, 0.2568, 0.5592, 0.2353, 0.5682, 0.233, 0.5551, 0.2531, 0.5487, 0.815, 0.3589, 0.8172, 0.1437, 0.8428, 0.3071, 0.8448, 0.3589, 0.8172, 0.1437, 0.8828, 0.1437, 0.8428, 0.3071, 0.899, 0.3587, 0.896, 0.1435, 0.9364, 0.3443, 0.9326, 0.3579, 0.896, 0.1435, 0.9616, 0.1419, 0.9364, 0.3443, 0.885, 0.3589, 0.8701, 0.3829, 0.853, 0.3589])
me_cube_006.use_remesh_preserve_volume = False
me_cube_006.use_remesh_preserve_attributes = False
me_cube_006.use_mirror_vertex_groups = False
me_cube_006.update()
me_cube_007 = bpy.data.meshes.new('Cube.007')
me_cube_007.from_pydata([(65.32, -2.991, 3.506), (65.32, 2.574, 3.506), (37.54, 2.574, 3.506), (37.54, -2.991, 3.506), (66.23, -3.176, 99.94), (66.23, 2.758, 99.94), (36.62, 2.758, 99.94), (36.62, -3.176, 99.94), (59.92, -1.91, 110.0), (59.92, 1.492, 110.0), (42.93, 1.492, 110.0), (42.93, -1.91, 110.0), (102.8, -2.548, 0.9427), (102.8, 3.01, 1.147), (75.01, 3.01, 1.147), (75.01, -2.548, 0.9427), (103.7, -6.608, 62.77), (103.7, -0.4957, 60.03), (74.09, -0.6809, 62.99), (74.09, -6.897, 67.39), (28.41, -2.991, 1.051), (28.41, 2.574, 1.051), (0.6066, 2.574, 0.4682), (0.6066, -2.991, 0.4682), (32.55, -3.176, 95.91), (32.55, 2.758, 95.91), (3.333, 2.758, 98.43), (3.333, -3.176, 98.43), (27.0, -1.91, 108.2), (27.0, 1.492, 108.2), (9.998, 1.492, 107.7), (9.998, -1.91, 107.7), (-3.395, -3.176, 100.1), (-3.395, 2.758, 100.1), (-33.01, 2.758, 100.1), (-33.01, -3.176, 100.1), (-9.712, -1.91, 110.2), (-9.712, 1.492, 110.2), (-26.7, 1.492, 110.2), (-26.7, -1.91, 110.2), (-38.37, -2.991, 0.4458), (-38.37, 2.574, 0.4458), (-64.23, 2.574, 0.1221), (-64.23, -2.991, 0.1221), (-40.78, -3.176, 93.14), (-40.78, 2.758, 93.14), (-70.39, 2.758, 92.77), (-70.39, -3.176, 92.77), (-47.44, -1.91, 103.1), (-47.44, 1.492, 103.1), (-64.42, 1.492, 102.9), (-64.42, -1.91, 102.9), (127.2, 2.981, 14.73), (127.2, 5.066, 14.73), (-90.23, 5.066, 14.73), (-90.23, 2.981, 14.73), (127.2, 2.981, 20.83), (127.2, 5.066, 20.83), (-90.23, 5.066, 20.83), (-90.23, 2.981, 20.83), (127.2, 2.981, 79.93), (127.2, 5.066, 79.93), (-90.23, 5.066, 79.93), (-90.23, 2.981, 79.93), (127.2, 2.981, 86.02), (127.2, 5.066, 86.02), (-90.23, 5.066, 86.02), (-90.23, 2.981, 86.02), (-75.24, -2.991, 0.4541), (-75.24, 2.574, 0.4541), (-103.0, 2.574, 0.4541), (-103.0, -2.991, 0.4541), (-74.32, -3.176, 98.43), (-74.32, 2.758, 98.43), (-103.9, 2.758, 98.43), (-103.9, -3.176, 98.43), (-80.64, -1.91, 105.6), (-80.64, 1.492, 105.6), (-97.62, 1.492, 108.5), (-97.62, -1.91, 108.5), (-32.61, -3.094, 56.84), (-3.84, -3.087, 52.68), (-3.872, 2.662, 49.26), (-32.61, 2.678, 57.71), (-1.202, -1.606, 0.9704), (-1.271, 3.943, 1.288), (-28.97, 3.846, 0.05451), (-28.91, -1.703, -0.2631), (-35.97, -7.18, 54.13), (-6.786, -6.664, 51.27), (-6.479, -0.5954, 48.19), (-36.16, -1.51, 55.32), (33.57, 5.066, 82.33), (33.57, 5.066, 76.23), (33.57, 2.981, 82.33), (33.57, 2.981, 76.23), (-103.7, -3.123, 70.67), (-103.6, -3.116, 67.18), (-83.32, -3.117, 65.76), (-103.8, -0.2624, 69.84)], [], [(4, 0, 1, 5), (5, 1, 2, 6), (6, 2, 3, 7), (7, 3, 0, 4), (0, 3, 2, 1), (4, 8, 11, 7), (11, 8, 9, 10), (5, 9, 8, 4), (7, 11, 10, 6), (6, 10, 9, 5), (16, 12, 13, 17), (17, 13, 14, 18), (18, 14, 15, 19), (19, 15, 12, 16), (12, 15, 14, 13), (24, 20, 21, 25), (25, 21, 22, 26), (26, 22, 23, 27), (27, 23, 20, 24), (20, 23, 22, 21), (24, 28, 31, 27), (31, 28, 29, 30), (25, 29, 28, 24), (27, 31, 30, 26), (26, 30, 29, 25), (83, 82, 80), (80, 82, 81), (32, 36, 39, 35), (39, 36, 37, 38), (33, 37, 36, 32), (35, 39, 38, 34), (34, 38, 37, 33), (44, 40, 41, 45), (45, 41, 42, 46), (46, 42, 43, 47), (47, 43, 40, 44), (40, 43, 42, 41), (44, 48, 51, 47), (51, 48, 49, 50), (45, 49, 48, 44), (47, 51, 50, 46), (46, 50, 49, 45), (56, 52, 53, 57), (57, 53, 54, 58), (58, 54, 55, 59), (59, 55, 52, 56), (52, 55, 54, 53), (59, 56, 57, 58), (64, 60, 61, 65), (92, 93, 62, 66), (66, 62, 63, 67), (94, 95, 60, 64), (95, 63, 62, 93), (94, 64, 65, 92), (72, 68, 69, 73), (73, 69, 70, 74), (99, 98, 96), (75, 96, 98, 72), (68, 71, 70, 69), (72, 76, 79, 75), (79, 76, 77, 78), (73, 77, 76, 72), (75, 79, 78, 74), (74, 78, 77, 73), (35, 80, 81, 32), (33, 82, 83, 34), (32, 81, 82, 33), (34, 83, 80, 35), (89, 84, 85, 90), (90, 85, 86, 91), (91, 86, 87, 88), (88, 87, 84, 89), (84, 87, 86, 85), (88, 90, 91), (90, 88, 89), (16, 17, 18), (18, 19, 16), (65, 61, 93, 92), (67, 63, 95, 94), (60, 95, 93, 61), (67, 94, 92, 66), (74, 99, 96, 75), (98, 99, 97), (71, 97, 99, 70), (70, 99, 74), (72, 98, 68), (68, 98, 97, 71)])
me_cube_007.polygons.foreach_set('use_smooth', [True] * 87)
_k = set([(0, 1), (0, 3), (0, 4), (1, 2), (1, 5), (2, 3), (2, 6), (3, 7), (4, 5), (4, 8), (5, 9), (6, 7), (6, 10), (7, 11), (8, 9), (8, 11), (9, 10), (10, 11), (12, 13), (12, 15), (12, 16), (13, 14), (13, 17), (14, 15), (14, 18), (15, 19), (16, 17), (16, 19), (17, 18), (18, 19), (20, 21), (20, 23), (20, 24), (21, 22), (21, 25), (22, 23), (22, 26), (23, 27), (24, 25), (24, 28), (25, 29), (26, 27), (26, 30), (27, 31), (28, 29), (28, 31), (29, 30), (30, 31), (32, 33), (32, 36), (32, 81), (33, 37), (33, 82), (34, 35), (34, 38), (34, 83), (35, 39), (35, 80), (36, 37), (36, 39), (37, 38), (38, 39), (40, 41), (40, 43), (40, 44), (41, 42), (41, 45), (42, 43), (42, 46), (43, 47), (44, 45), (44, 48), (45, 49), (46, 47), (46, 50), (47, 51), (48, 49), (48, 51), (49, 50), (50, 51), (52, 53), (52, 55), (52, 56), (53, 54), (53, 57), (54, 55), (54, 58), (55, 59), (56, 57), (56, 59), (57, 58), (58, 59), (60, 61), (60, 64), (60, 95), (61, 65), (61, 93), (62, 63), (62, 66), (62, 93), (63, 67), (63, 95), (64, 65), (64, 94), (65, 92), (66, 67), (66, 92), (67, 94), (68, 69), (68, 71), (68, 72), (68, 98), (69, 70), (69, 73), (70, 71), (70, 74), (70, 99), (71, 97), (72, 73), (72, 76), (72, 98), (73, 77), (74, 75), (74, 78), (74, 99), (75, 79), (75, 96), (76, 77), (76, 79), (77, 78), (78, 79), (80, 81), (80, 82), (80, 83), (81, 82), (82, 83), (84, 85), (84, 87), (84, 89), (85, 86), (85, 90), (86, 87), (86, 91), (87, 88), (88, 89), (88, 91), (89, 90), (90, 91), (92, 93), (92, 94), (93, 95), (94, 95), (96, 98), (96, 99), (97, 98), (97, 99), (98, 99)])
me_cube_007.attributes.new('sharp_edge', 'BOOLEAN', 'EDGE').data.foreach_set('value', [ (min(e.vertices), max(e.vertices)) in _k for e in me_cube_007.edges])
_uv = me_cube_007.uv_layers.new(name='UVMap')
_uv.uv.foreach_set('vector', [0.6339, 0.9476, 0.64, 0.7154, 0.6531, 0.7157, 0.6479, 0.948, 0.6479, 0.948, 0.6531, 0.7157, 0.7185, 0.721, 0.7176, 0.9536, 0.7176, 0.9536, 0.7185, 0.721, 0.7316, 0.721, 0.7316, 0.9537, 0.564, 0.9499, 0.5744, 0.7175, 0.64, 0.7154, 0.6339, 0.9476, 0.64, 0.7154, 0.5744, 0.7175, 0.574, 0.7043, 0.6395, 0.7022, 0.6339, 0.9476, 0.6181, 0.9722, 0.5781, 0.9735, 0.564, 0.9499, 0.5781, 0.9735, 0.6181, 0.9722, 0.6181, 0.9802, 0.5783, 0.9815, 0.6479, 0.948, 0.6442, 0.9769, 0.6362, 0.9767, 0.6339, 0.9476, 0.7316, 0.9537, 0.7286, 0.981, 0.7206, 0.9809, 0.7176, 0.9536, 0.7176, 0.9536, 0.7024, 0.9765, 0.6625, 0.9733, 0.6479, 0.948, 0.6337, 0.3689, 0.6399, 0.2225, 0.6531, 0.2227, 0.648, 0.3621, 0.648, 0.3621, 0.6531, 0.2227, 0.7187, 0.224, 0.7179, 0.3705, 0.7179, 0.3705, 0.7187, 0.224, 0.7319, 0.2244, 0.7319, 0.3819, 0.5632, 0.3758, 0.5744, 0.2188, 0.6399, 0.2225, 0.6337, 0.3689, 0.6399, 0.2225, 0.5744, 0.2188, 0.5751, 0.2056, 0.6407, 0.2094, 0.07808, 0.7829, 0.08442, 0.5601, 0.09757, 0.5604, 0.09235, 0.7833, 0.09235, 0.7833, 0.09757, 0.5604, 0.1632, 0.5613, 0.1613, 0.7875, 0.1613, 0.7875, 0.1632, 0.5613, 0.1764, 0.5614, 0.1753, 0.7875, 0.008767, 0.7842, 0.01879, 0.5577, 0.08442, 0.5601, 0.07808, 0.7829, 0.08442, 0.5601, 0.01879, 0.5577, 0.01928, 0.5445, 0.08491, 0.547, 0.07808, 0.7829, 0.06306, 0.8112, 0.02302, 0.8074, 0.008767, 0.7842, 0.02302, 0.8074, 0.06306, 0.8112, 0.06232, 0.8192, 0.02227, 0.8154, 0.09235, 0.7833, 0.08843, 0.815, 0.08039, 0.8148, 0.07808, 0.7829, 0.1753, 0.7875, 0.1723, 0.8146, 0.1642, 0.8146, 0.1613, 0.7875, 0.1613, 0.7875, 0.1461, 0.8101, 0.1059, 0.8121, 0.09235, 0.7833, 0.6407, 0.05788, 0.7109, 0.04825, 0.6432, 0.07145, 0.6432, 0.07145, 0.7109, 0.04825, 0.7115, 0.06406, 0.7085, 0.1761, 0.6928, 0.1996, 0.6526, 0.1982, 0.6386, 0.1736, 0.6526, 0.1982, 0.6928, 0.1996, 0.6925, 0.2076, 0.6523, 0.2062, 0.7226, 0.1765, 0.7189, 0.2045, 0.7108, 0.2043, 0.7085, 0.1761, 0.8066, 0.1774, 0.8036, 0.2055, 0.7955, 0.2055, 0.7926, 0.1774, 0.7926, 0.1774, 0.7773, 0.2012, 0.7372, 0.2007, 0.7226, 0.1765, 0.07808, 0.7829, 0.08442, 0.5601, 0.09757, 0.5604, 0.09235, 0.7833, 0.09235, 0.7833, 0.09757, 0.5604, 0.1632, 0.5613, 0.1613, 0.7875, 0.1613, 0.7875, 0.1632, 0.5613, 0.1764, 0.5614, 0.1753, 0.7875, 0.008767, 0.7842, 0.01879, 0.5577, 0.08442, 0.5601, 0.07808, 0.7829, 0.08442, 0.5601, 0.01879, 0.5577, 0.01928, 0.5445, 0.08491, 0.547, 0.07808, 0.7829, 0.06306, 0.8112, 0.02249, 0.8069, 0.008767, 0.7842, 0.02249, 0.8069, 0.06306, 0.8112, 0.06232, 0.8192, 0.02249, 0.815, 0.09235, 0.7833, 0.08824, 0.815, 0.0802, 0.8148, 0.07808, 0.7829, 0.1753, 0.7875, 0.1723, 0.8146, 0.1642, 0.8146, 0.1613, 0.7875, 0.1613, 0.7875, 0.1461, 0.8101, 0.1059, 0.8121, 0.09235, 0.7833, 0.01194, 0.8381, 0.01194, 0.8237, 0.01687, 0.8237, 0.01687, 0.8381, 0.01687, 0.8381, 0.01687, 0.8237, 0.5231, 0.8237, 0.5231, 0.8381, 0.5231, 0.8381, 0.5231, 0.8237, 0.528, 0.8237, 0.528, 0.8381, 0.01217, 0.944, 0.01217, 0.9315, 0.4525, 0.9313, 0.4525, 0.9438, 0.4525, 0.9313, 0.01217, 0.9315, 0.01212, 0.9237, 0.4525, 0.9235, 0.01217, 0.944, 0.4525, 0.9438, 0.4526, 0.9516, 0.01222, 0.9517, 0.01195, 0.8604, 0.01195, 0.846, 0.01688, 0.846, 0.01688, 0.8604, 0.2383, 0.8605, 0.2383, 0.8461, 0.5231, 0.846, 0.5231, 0.8604, 0.5231, 0.8604, 0.5231, 0.846, 0.528, 0.846, 0.528, 0.8604, 0.3012, 0.9086, 0.3012, 0.8943, 0.525, 0.8971, 0.5254, 0.9115, 0.3012, 0.8943, 0.01244, 0.8974, 0.01238, 0.8924, 0.3012, 0.8892, 0.3012, 0.9086, 0.5254, 0.9115, 0.5254, 0.9165, 0.3012, 0.9137, 0.6184, 0.6629, 0.6244, 0.4314, 0.6376, 0.4317, 0.6314, 0.6654, 0.6314, 0.6654, 0.6376, 0.4317, 0.7032, 0.4325, 0.7024, 0.6642, 0.5191, 0.977, 0.5683, 0.984, 0.5188, 0.984, 0.5484, 0.6604, 0.5513, 0.5949, 0.5998, 0.585, 0.6184, 0.6629, 0.6244, 0.4314, 0.5588, 0.429, 0.5593, 0.4159, 0.6249, 0.4182, 0.6184, 0.6629, 0.6028, 0.6796, 0.5624, 0.685, 0.5484, 0.6604, 0.5624, 0.685, 0.6028, 0.6796, 0.6039, 0.6876, 0.5635, 0.6929, 0.6314, 0.6654, 0.6079, 0.6858, 0.6028, 0.6796, 0.6184, 0.6629, 0.7164, 0.6642, 0.7134, 0.6923, 0.7053, 0.6923, 0.7024, 0.6642, 0.7024, 0.6642, 0.6872, 0.688, 0.6471, 0.6807, 0.6314, 0.6654, 0.6386, 0.1736, 0.6432, 0.07145, 0.7115, 0.06406, 0.7085, 0.1761, 0.7226, 0.1765, 0.7253, 0.05629, 0.793, 0.07716, 0.7926, 0.1774, 0.7085, 0.1761, 0.7115, 0.06406, 0.7253, 0.05629, 0.7226, 0.1765, 0.7926, 0.1774, 0.793, 0.07716, 0.8066, 0.07514, 0.8066, 0.1774, 0.4281, 0.7843, 0.4312, 0.6641, 0.4444, 0.6639, 0.4419, 0.7759, 0.4419, 0.7759, 0.4444, 0.6639, 0.5097, 0.6697, 0.5092, 0.802, 0.5092, 0.802, 0.5097, 0.6697, 0.5228, 0.6702, 0.5228, 0.8005, 0.3599, 0.7969, 0.3657, 0.6667, 0.4312, 0.6641, 0.4281, 0.7843, 0.4312, 0.6641, 0.3657, 0.6667, 0.3651, 0.6536, 0.4306, 0.6509, 0.3599, 0.7969, 0.4327, 0.7997, 0.3613, 0.8105, 0.4327, 0.7997, 0.3599, 0.7969, 0.4281, 0.7843, 0.6337, 0.3689, 0.6365, 0.3845, 0.5667, 0.3935, 0.5667, 0.3935, 0.5632, 0.3758, 0.6337, 0.3689, 0.01688, 0.8604, 0.01688, 0.846, 0.2383, 0.8461, 0.2383, 0.8605, 0.01217, 0.9115, 0.01244, 0.8974, 0.3012, 0.8943, 0.3012, 0.9086, 0.525, 0.8971, 0.3012, 0.8943, 0.3012, 0.8892, 0.5251, 0.892, 0.01217, 0.9115, 0.3012, 0.9086, 0.3012, 0.9137, 0.01222, 0.9165, 0.7024, 0.6642, 0.7097, 0.5966, 0.7164, 0.5986, 0.7164, 0.6642, 0.5683, 0.984, 0.5191, 0.977, 0.5227, 0.9685, 0.7164, 0.4326, 0.7164, 0.5903, 0.7097, 0.5966, 0.7032, 0.4325, 0.7032, 0.4325, 0.7097, 0.5966, 0.7024, 0.6642, 0.6184, 0.6629, 0.5998, 0.585, 0.6244, 0.4314, 0.6244, 0.4314, 0.5998, 0.585, 0.5517, 0.5866, 0.5588, 0.429])
me_cube_007.use_remesh_preserve_volume = False
me_cube_007.use_remesh_preserve_attributes = False
me_cube_007.use_mirror_vertex_groups = False
me_cube_007.update()
me_cube_000 = bpy.data.meshes.new('Cube.000')
me_cube_000.from_pydata([(-4.887, -4.355, -1.586), (-4.887, -4.355, 90.53), (-4.887, 4.407, -1.586), (-4.887, 4.407, 90.53), (6.755, -4.355, -1.586), (6.755, -4.355, 90.53), (6.755, 4.407, -1.586), (6.755, 4.407, 90.53), (-4.352, -3.952, 44.47), (-4.352, 4.004, 44.47), (6.22, 4.004, 44.47), (6.22, -3.952, 44.47), (-5.414, -4.751, 91.3), (-5.414, 4.803, 91.3), (7.281, -4.751, 91.3), (7.281, 4.803, 91.3), (-5.414, -4.751, 94.07), (-5.414, 4.803, 94.07), (7.281, -4.751, 94.07), (7.281, 4.803, 94.07), (-4.683, -4.201, 94.73), (-4.683, 4.253, 94.73), (6.551, -4.201, 94.73), (6.551, 4.253, 94.73)], [], [(8, 9, 2, 0), (9, 10, 6, 2), (10, 11, 4, 6), (11, 8, 0, 4), (7, 3, 13, 15), (5, 1, 8, 11), (7, 5, 11, 10), (3, 7, 10, 9), (1, 3, 9, 8), (12, 14, 18, 16), (5, 7, 15, 14), (3, 1, 12, 13), (1, 5, 14, 12), (19, 17, 21, 23), (14, 15, 19, 18), (15, 13, 17, 19), (13, 12, 16, 17), (22, 23, 21, 20), (17, 16, 20, 21), (16, 18, 22, 20), (18, 19, 23, 22)])
me_cube_000.polygons.foreach_set('use_smooth', [True] * 21)
_k = set([(0, 2), (0, 4), (0, 8), (1, 3), (1, 5), (1, 8), (1, 12), (2, 6), (2, 9), (3, 7), (3, 9), (3, 13), (4, 6), (4, 11), (5, 7), (5, 11), (5, 14), (6, 10), (7, 10), (7, 15), (8, 9), (8, 11), (9, 10), (10, 11), (12, 13), (12, 14), (12, 16), (13, 15), (13, 17), (14, 15), (14, 18), (15, 19), (16, 17), (16, 18), (16, 20), (17, 19), (17, 21), (18, 19), (18, 22), (19, 23), (20, 21), (20, 22), (21, 23), (22, 23)])
me_cube_000.attributes.new('sharp_edge', 'BOOLEAN', 'EDGE').data.foreach_set('value', [ (min(e.vertices), max(e.vertices)) in _k for e in me_cube_000.edges])
_uv = me_cube_000.uv_layers.new(name='UVMap')
_uv.uv.foreach_set('vector', [0.44, 0.1018, 0.4401, 0.1199, 0.3336, 0.12, 0.3339, 0.1001, 0.4401, 0.1199, 0.4404, 0.1443, 0.3336, 0.1465, 0.3336, 0.12, 0.4404, 0.1443, 0.4404, 0.1635, 0.3341, 0.1668, 0.3336, 0.1465, 0.4398, 0.07767, 0.44, 0.1018, 0.3339, 0.1001, 0.3347, 0.07365, 0.5541, 0.1463, 0.5531, 0.1194, 0.5547, 0.1192, 0.5564, 0.1463, 0.5546, 0.07116, 0.553, 0.1007, 0.44, 0.1018, 0.4398, 0.07767, 0.5541, 0.1463, 0.5559, 0.1693, 0.4404, 0.1635, 0.4404, 0.1443, 0.5531, 0.1194, 0.5541, 0.1463, 0.4404, 0.1443, 0.4401, 0.1199, 0.553, 0.1007, 0.5531, 0.1194, 0.4401, 0.1199, 0.44, 0.1018, 0.5552, 0.101, 0.5573, 0.06976, 0.5662, 0.07096, 0.5613, 0.1012, 0.5559, 0.1693, 0.5541, 0.1463, 0.5564, 0.1463, 0.5582, 0.1701, 0.5531, 0.1194, 0.553, 0.1007, 0.5552, 0.101, 0.5547, 0.1192, 0.553, 0.1007, 0.5546, 0.07116, 0.5573, 0.06976, 0.5552, 0.101, 0.5628, 0.1454, 0.561, 0.1186, 0.5632, 0.1189, 0.5651, 0.1447, 0.5582, 0.1701, 0.5564, 0.1463, 0.5628, 0.1454, 0.5673, 0.1692, 0.5564, 0.1463, 0.5547, 0.1192, 0.561, 0.1186, 0.5628, 0.1454, 0.5547, 0.1192, 0.5552, 0.101, 0.5613, 0.1012, 0.561, 0.1186, 0.5685, 0.0736, 0.5891, 0.0775, 0.5839, 0.105, 0.5633, 0.1011, 0.561, 0.1186, 0.5613, 0.1012, 0.5633, 0.1011, 0.5632, 0.1189, 0.5613, 0.1012, 0.5662, 0.07096, 0.5685, 0.0736, 0.5633, 0.1011, 0.5673, 0.1692, 0.5628, 0.1454, 0.5651, 0.1447, 0.5701, 0.1668])
me_cube_000.use_remesh_preserve_volume = False
me_cube_000.use_remesh_preserve_attributes = False
me_cube_000.use_mirror_vertex_groups = False
me_cube_000.update()
me_cube = bpy.data.meshes.new('Cube')
me_cube.from_pydata([(-1.0, -1.0, -1.0), (-1.0, -1.0, 1.0), (-1.0, 1.0, -1.0), (-1.0, 1.0, 1.0), (1.0, -1.0, -1.0), (1.0, -1.0, 1.0), (1.0, 1.0, -1.0), (1.0, 1.0, 1.0)], [], [(1, 3, 2, 0), (3, 7, 6, 2), (7, 5, 4, 6), (5, 1, 0, 4), (0, 2, 6, 4), (5, 7, 3, 1)])
me_cube.use_remesh_preserve_volume = False
me_cube.use_remesh_preserve_attributes = False
me_cube.use_mirror_vertex_groups = False
me_cube.update()
me_cube_012 = bpy.data.meshes.new('Cube.012')
me_cube_012.from_pydata([(-1.0, -1.0, -1.0), (-1.0, -1.0, 1.0), (-1.0, 1.0, -1.0), (-1.0, 1.0, 1.0), (1.0, -1.0, -1.0), (1.0, -1.0, 1.0), (1.0, 1.0, -1.0), (1.0, 1.0, 1.0)], [], [(1, 3, 2, 0), (3, 7, 6, 2), (7, 5, 4, 6), (5, 1, 0, 4), (0, 2, 6, 4), (5, 7, 3, 1)])
me_cube_012.use_remesh_preserve_volume = False
me_cube_012.use_remesh_preserve_attributes = False
me_cube_012.use_mirror_vertex_groups = False
me_cube_012.update()
me_cube_011 = bpy.data.meshes.new('Cube.011')
me_cube_011.from_pydata([(-1.0, -1.0, -1.0), (-1.0, -1.0, 1.0), (-1.0, 1.0, -1.0), (-1.0, 1.0, 1.0), (1.0, -1.0, -1.0), (1.0, -1.0, 1.0), (1.0, 1.0, -1.0), (1.0, 1.0, 1.0)], [], [(1, 3, 2, 0), (3, 7, 6, 2), (7, 5, 4, 6), (5, 1, 0, 4), (0, 2, 6, 4), (5, 7, 3, 1)])
me_cube_011.use_remesh_preserve_volume = False
me_cube_011.use_remesh_preserve_attributes = False
me_cube_011.use_mirror_vertex_groups = False
me_cube_011.update()
me_cube_010 = bpy.data.meshes.new('Cube.010')
me_cube_010.from_pydata([(-1.0, -1.0, -1.0), (-1.0, -1.0, 1.0), (-1.0, 1.0, -1.0), (-1.0, 1.0, 1.0), (1.0, -1.0, -1.0), (1.0, -1.0, 1.0), (1.0, 1.0, -1.0), (1.0, 1.0, 1.0)], [], [(1, 3, 2, 0), (3, 7, 6, 2), (7, 5, 4, 6), (5, 1, 0, 4), (0, 2, 6, 4), (5, 7, 3, 1)])
me_cube_010.use_remesh_preserve_volume = False
me_cube_010.use_remesh_preserve_attributes = False
me_cube_010.use_mirror_vertex_groups = False
me_cube_010.update()
me_cube_009 = bpy.data.meshes.new('Cube.009')
me_cube_009.from_pydata([(-1.0, -1.0, -1.0), (-1.0, -1.0, 1.0), (-1.0, 1.0, -1.0), (-1.0, 1.0, 1.0), (1.0, -1.0, -1.0), (1.0, -1.0, 1.0), (1.0, 1.0, -1.0), (1.0, 1.0, 1.0)], [], [(1, 3, 2, 0), (3, 7, 6, 2), (7, 5, 4, 6), (5, 1, 0, 4), (0, 2, 6, 4), (5, 7, 3, 1)])
me_cube_009.use_remesh_preserve_volume = False
me_cube_009.use_remesh_preserve_attributes = False
me_cube_009.use_mirror_vertex_groups = False
me_cube_009.update()
me_cube_017 = bpy.data.meshes.new('Cube.017')
me_cube_017.from_pydata([(-1.0, -1.0, -1.0), (-1.0, -1.0, 1.0), (-1.0, 1.0, -1.0), (-1.0, 1.0, 1.0), (1.0, -1.0, -1.0), (1.0, -1.0, 1.0), (1.0, 1.0, -1.0), (1.0, 1.0, 1.0)], [], [(1, 3, 2, 0), (3, 7, 6, 2), (7, 5, 4, 6), (5, 1, 0, 4), (0, 2, 6, 4), (5, 7, 3, 1)])
me_cube_017.use_remesh_preserve_volume = False
me_cube_017.use_remesh_preserve_attributes = False
me_cube_017.use_mirror_vertex_groups = False
me_cube_017.update()
me_cube_016 = bpy.data.meshes.new('Cube.016')
me_cube_016.from_pydata([(-1.0, -1.0, -1.0), (-1.0, -1.0, 1.0), (-1.0, 1.0, -1.0), (-1.0, 1.0, 1.0), (1.0, -1.0, -1.0), (1.0, -1.0, 1.0), (1.0, 1.0, -1.0), (1.0, 1.0, 1.0)], [], [(1, 3, 2, 0), (3, 7, 6, 2), (7, 5, 4, 6), (5, 1, 0, 4), (0, 2, 6, 4), (5, 7, 3, 1)])
me_cube_016.use_remesh_preserve_volume = False
me_cube_016.use_remesh_preserve_attributes = False
me_cube_016.use_mirror_vertex_groups = False
me_cube_016.update()
me_cube_015 = bpy.data.meshes.new('Cube.015')
me_cube_015.from_pydata([(-1.0, -1.0, -1.0), (-1.0, -1.0, 1.0), (-1.0, 1.0, -1.0), (-1.0, 1.0, 1.0), (1.0, -1.0, -1.0), (1.0, -1.0, 1.0), (1.0, 1.0, -1.0), (1.0, 1.0, 1.0)], [], [(1, 3, 2, 0), (3, 7, 6, 2), (7, 5, 4, 6), (5, 1, 0, 4), (0, 2, 6, 4), (5, 7, 3, 1)])
me_cube_015.use_remesh_preserve_volume = False
me_cube_015.use_remesh_preserve_attributes = False
me_cube_015.use_mirror_vertex_groups = False
me_cube_015.update()
me_cube_021 = bpy.data.meshes.new('Cube.021')
me_cube_021.from_pydata([(-1.0, -1.0, -1.0), (-1.0, -1.0, 1.0), (-1.0, 1.0, -1.0), (-1.0, 1.0, 1.0), (1.0, -1.0, -1.0), (1.0, -1.0, 1.0), (1.0, 1.0, -1.0), (1.0, 1.0, 1.0)], [], [(1, 3, 2, 0), (3, 7, 6, 2), (7, 5, 4, 6), (5, 1, 0, 4), (0, 2, 6, 4), (5, 7, 3, 1)])
me_cube_021.use_remesh_preserve_volume = False
me_cube_021.use_remesh_preserve_attributes = False
me_cube_021.use_mirror_vertex_groups = False
me_cube_021.update()
me_cube_026 = bpy.data.meshes.new('Cube.026')
me_cube_026.from_pydata([(-1.0, -1.0, -1.0), (-1.0, -1.0, 1.0), (-1.0, 1.0, -1.0), (-1.0, 1.0, 1.0), (1.0, -1.0, -1.0), (1.0, -1.0, 1.0), (1.0, 1.0, -1.0), (1.0, 1.0, 1.0)], [], [(1, 3, 2, 0), (3, 7, 6, 2), (7, 5, 4, 6), (5, 1, 0, 4), (0, 2, 6, 4), (5, 7, 3, 1)])
me_cube_026.use_remesh_preserve_volume = False
me_cube_026.use_remesh_preserve_attributes = False
me_cube_026.use_mirror_vertex_groups = False
me_cube_026.update()
me_cube_025 = bpy.data.meshes.new('Cube.025')
me_cube_025.from_pydata([(-1.0, -1.0, -1.0), (-1.0, -1.0, 1.0), (-1.0, 1.0, -1.0), (-1.0, 1.0, 1.0), (1.0, -1.0, -1.0), (1.0, -1.0, 1.0), (1.0, 1.0, -1.0), (1.0, 1.0, 1.0)], [], [(1, 3, 2, 0), (3, 7, 6, 2), (7, 5, 4, 6), (5, 1, 0, 4), (0, 2, 6, 4), (5, 7, 3, 1)])
me_cube_025.use_remesh_preserve_volume = False
me_cube_025.use_remesh_preserve_attributes = False
me_cube_025.use_mirror_vertex_groups = False
me_cube_025.update()
me_cube_024 = bpy.data.meshes.new('Cube.024')
me_cube_024.from_pydata([(-1.0, -1.0, -1.0), (-1.0, -1.0, 1.0), (-1.0, 1.0, -1.0), (-1.0, 1.0, 1.0), (1.0, -1.0, -1.0), (1.0, -1.0, 1.0), (1.0, 1.0, -1.0), (1.0, 1.0, 1.0)], [], [(1, 3, 2, 0), (3, 7, 6, 2), (7, 5, 4, 6), (5, 1, 0, 4), (0, 2, 6, 4), (5, 7, 3, 1)])
me_cube_024.use_remesh_preserve_volume = False
me_cube_024.use_remesh_preserve_attributes = False
me_cube_024.use_mirror_vertex_groups = False
me_cube_024.update()
me_cube_023 = bpy.data.meshes.new('Cube.023')
me_cube_023.from_pydata([(-1.0, -1.0, -1.0), (-1.0, -1.0, 1.0), (-1.0, 1.0, -1.0), (-1.0, 1.0, 1.0), (1.0, -1.0, -1.0), (1.0, -1.0, 1.0), (1.0, 1.0, -1.0), (1.0, 1.0, 1.0)], [], [(1, 3, 2, 0), (3, 7, 6, 2), (7, 5, 4, 6), (5, 1, 0, 4), (0, 2, 6, 4), (5, 7, 3, 1)])
me_cube_023.use_remesh_preserve_volume = False
me_cube_023.use_remesh_preserve_attributes = False
me_cube_023.use_mirror_vertex_groups = False
me_cube_023.update()
me_cube_022 = bpy.data.meshes.new('Cube.022')
me_cube_022.from_pydata([(-1.0, -1.0, -1.0), (-1.0, -1.0, 1.0), (-1.0, 1.0, -1.0), (-1.0, 1.0, 1.0), (1.0, -1.0, -1.0), (1.0, -1.0, 1.0), (1.0, 1.0, -1.0), (1.0, 1.0, 1.0)], [], [(1, 3, 2, 0), (3, 7, 6, 2), (7, 5, 4, 6), (5, 1, 0, 4), (0, 2, 6, 4), (5, 7, 3, 1)])
me_cube_022.use_remesh_preserve_volume = False
me_cube_022.use_remesh_preserve_attributes = False
me_cube_022.use_mirror_vertex_groups = False
me_cube_022.update()
me_cube_032 = bpy.data.meshes.new('Cube.032')
me_cube_032.from_pydata([(-1.0, -1.0, -1.0), (-1.0, -1.0, 1.0), (-1.0, 1.0, -1.0), (-1.0, 1.0, 1.0), (1.0, -1.0, -1.0), (1.0, -1.0, 1.0), (1.0, 1.0, -1.0), (1.0, 1.0, 1.0)], [], [(1, 3, 2, 0), (3, 7, 6, 2), (7, 5, 4, 6), (5, 1, 0, 4), (0, 2, 6, 4), (5, 7, 3, 1)])
me_cube_032.use_remesh_preserve_volume = False
me_cube_032.use_remesh_preserve_attributes = False
me_cube_032.use_mirror_vertex_groups = False
me_cube_032.update()
me_cube_031 = bpy.data.meshes.new('Cube.031')
me_cube_031.from_pydata([(-1.0, -1.0, -1.0), (-1.0, -1.0, 1.0), (-1.0, 1.0, -1.0), (-1.0, 1.0, 1.0), (1.0, -1.0, -1.0), (1.0, -1.0, 1.0), (1.0, 1.0, -1.0), (1.0, 1.0, 1.0)], [], [(1, 3, 2, 0), (3, 7, 6, 2), (7, 5, 4, 6), (5, 1, 0, 4), (0, 2, 6, 4), (5, 7, 3, 1)])
me_cube_031.use_remesh_preserve_volume = False
me_cube_031.use_remesh_preserve_attributes = False
me_cube_031.use_mirror_vertex_groups = False
me_cube_031.update()
me_cube_030 = bpy.data.meshes.new('Cube.030')
me_cube_030.from_pydata([(-1.0, -1.0, -1.0), (-1.0, -1.0, 1.0), (-1.0, 1.0, -1.0), (-1.0, 1.0, 1.0), (1.0, -1.0, -1.0), (1.0, -1.0, 1.0), (1.0, 1.0, -1.0), (1.0, 1.0, 1.0)], [], [(1, 3, 2, 0), (3, 7, 6, 2), (7, 5, 4, 6), (5, 1, 0, 4), (0, 2, 6, 4), (5, 7, 3, 1)])
me_cube_030.use_remesh_preserve_volume = False
me_cube_030.use_remesh_preserve_attributes = False
me_cube_030.use_mirror_vertex_groups = False
me_cube_030.update()
me_cube_029 = bpy.data.meshes.new('Cube.029')
me_cube_029.from_pydata([(-1.0, -1.0, -1.0), (-1.0, -1.0, 1.0), (-1.0, 1.0, -1.0), (-1.0, 1.0, 1.0), (1.0, -1.0, -1.0), (1.0, -1.0, 1.0), (1.0, 1.0, -1.0), (1.0, 1.0, 1.0)], [], [(1, 3, 2, 0), (3, 7, 6, 2), (7, 5, 4, 6), (5, 1, 0, 4), (0, 2, 6, 4), (5, 7, 3, 1)])
me_cube_029.use_remesh_preserve_volume = False
me_cube_029.use_remesh_preserve_attributes = False
me_cube_029.use_mirror_vertex_groups = False
me_cube_029.update()
me_cube_027 = bpy.data.meshes.new('Cube.027')
me_cube_027.from_pydata([(-1.0, -1.0, -1.0), (-1.0, -1.0, 1.0), (-1.0, 1.0, -1.0), (-1.0, 1.0, 1.0), (1.0, -1.0, -1.0), (1.0, -1.0, 1.0), (1.0, 1.0, -1.0), (1.0, 1.0, 1.0)], [], [(1, 3, 2, 0), (3, 7, 6, 2), (7, 5, 4, 6), (5, 1, 0, 4), (0, 2, 6, 4), (5, 7, 3, 1)])
me_cube_027.use_remesh_preserve_volume = False
me_cube_027.use_remesh_preserve_attributes = False
me_cube_027.use_mirror_vertex_groups = False
me_cube_027.update()
me_cube_037 = bpy.data.meshes.new('Cube.037')
me_cube_037.from_pydata([(-1.0, -1.0, -1.0), (-1.0, -1.0, 1.0), (-1.0, 1.0, -1.0), (-1.0, 1.0, 1.0), (1.0, -1.0, -1.0), (1.0, -1.0, 1.0), (1.0, 1.0, -1.0), (1.0, 1.0, 1.0)], [], [(1, 3, 2, 0), (3, 7, 6, 2), (7, 5, 4, 6), (5, 1, 0, 4), (0, 2, 6, 4), (5, 7, 3, 1)])
me_cube_037.use_remesh_preserve_volume = False
me_cube_037.use_remesh_preserve_attributes = False
me_cube_037.use_mirror_vertex_groups = False
me_cube_037.update()
me_cube_036 = bpy.data.meshes.new('Cube.036')
me_cube_036.from_pydata([(-1.0, -1.0, -1.0), (-1.0, -1.0, 1.0), (-1.0, 1.0, -1.0), (-1.0, 1.0, 1.0), (1.0, -1.0, -1.0), (1.0, -1.0, 1.0), (1.0, 1.0, -1.0), (1.0, 1.0, 1.0)], [], [(1, 3, 2, 0), (3, 7, 6, 2), (7, 5, 4, 6), (5, 1, 0, 4), (0, 2, 6, 4), (5, 7, 3, 1)])
me_cube_036.use_remesh_preserve_volume = False
me_cube_036.use_remesh_preserve_attributes = False
me_cube_036.use_mirror_vertex_groups = False
me_cube_036.update()
me_cube_035 = bpy.data.meshes.new('Cube.035')
me_cube_035.from_pydata([(-1.0, -1.0, -1.0), (-1.0, -1.0, 1.0), (-1.0, 1.0, -1.0), (-1.0, 1.0, 1.0), (1.0, -1.0, -1.0), (1.0, -1.0, 1.0), (1.0, 1.0, -1.0), (1.0, 1.0, 1.0)], [], [(1, 3, 2, 0), (3, 7, 6, 2), (7, 5, 4, 6), (5, 1, 0, 4), (0, 2, 6, 4), (5, 7, 3, 1)])
me_cube_035.use_remesh_preserve_volume = False
me_cube_035.use_remesh_preserve_attributes = False
me_cube_035.use_mirror_vertex_groups = False
me_cube_035.update()
me_cube_034 = bpy.data.meshes.new('Cube.034')
me_cube_034.from_pydata([(-1.0, -1.0, -1.0), (-1.0, -1.0, 1.0), (-1.0, 1.0, -1.0), (-1.0, 1.0, 1.0), (1.0, -1.0, -1.0), (1.0, -1.0, 1.0), (1.0, 1.0, -1.0), (1.0, 1.0, 1.0)], [], [(1, 3, 2, 0), (3, 7, 6, 2), (7, 5, 4, 6), (5, 1, 0, 4), (0, 2, 6, 4), (5, 7, 3, 1)])
me_cube_034.use_remesh_preserve_volume = False
me_cube_034.use_remesh_preserve_attributes = False
me_cube_034.use_mirror_vertex_groups = False
me_cube_034.update()
me_cube_033 = bpy.data.meshes.new('Cube.033')
me_cube_033.from_pydata([(-1.0, -1.0, -1.0), (-1.0, -1.0, 1.0), (-1.0, 1.0, -1.0), (-1.0, 1.0, 1.0), (1.0, -1.0, -1.0), (1.0, -1.0, 1.0), (1.0, 1.0, -1.0), (1.0, 1.0, 1.0)], [], [(1, 3, 2, 0), (3, 7, 6, 2), (7, 5, 4, 6), (5, 1, 0, 4), (0, 2, 6, 4), (5, 7, 3, 1)])
me_cube_033.use_remesh_preserve_volume = False
me_cube_033.use_remesh_preserve_attributes = False
me_cube_033.use_mirror_vertex_groups = False
me_cube_033.update()
me_cube_038 = bpy.data.meshes.new('Cube.038')
me_cube_038.from_pydata([(-1.0, -1.0, -1.0), (-1.0, -1.0, 1.0), (-1.0, 1.0, -1.0), (-1.0, 1.0, 1.0), (1.0, -1.0, -1.0), (1.0, -1.0, 1.0), (1.0, 1.0, -1.0), (1.0, 1.0, 1.0)], [], [(1, 3, 2, 0), (3, 7, 6, 2), (7, 5, 4, 6), (5, 1, 0, 4), (0, 2, 6, 4), (5, 7, 3, 1)])
me_cube_038.use_remesh_preserve_volume = False
me_cube_038.use_remesh_preserve_attributes = False
me_cube_038.use_mirror_vertex_groups = False
me_cube_038.update()

# ---- objects
ob_corner = bpy.data.objects.new('corner', me_cube_008)
ob_cube = bpy.data.objects.new('Cube', me_cube_002)
ob_fence_gc_1 = bpy.data.objects.new('fence_gc_1', me_cube_001)
ob_fence_gc_2 = bpy.data.objects.new('fence_gc_2', me_cube_003)
ob_fence_gc_3 = bpy.data.objects.new('fence_gc_3', me_cube_004)
ob_fence_bc_1 = bpy.data.objects.new('fence_bc_1', me_cube_005)
ob_fence_bc_2 = bpy.data.objects.new('fence_bc_2', me_cube_006)
ob_fence_bc_3 = bpy.data.objects.new('fence_bc_3', me_cube_007)
ob_column = bpy.data.objects.new('column', me_cube_000)
ob_ubx_corner_01 = bpy.data.objects.new('UBX_corner_01', me_cube)
ob_ubx_fence_gc_1_02 = bpy.data.objects.new('UBX_fence_gc_1_02', me_cube_012)
ob_ubx_fence_gc_1_04 = bpy.data.objects.new('UBX_fence_gc_1_04', me_cube_011)
ob_ubx_fence_gc_1_03 = bpy.data.objects.new('UBX_fence_gc_1_03', me_cube_010)
ob_ubx_fence_gc_1_01 = bpy.data.objects.new('UBX_fence_gc_1_01', me_cube_009)
ob_ubx_fence_gc_2_02 = bpy.data.objects.new('UBX_fence_gc_2_02', me_cube_017)
ob_ubx_fence_gc_2_01 = bpy.data.objects.new('UBX_fence_gc_2_01', me_cube_016)
ob_ubx_fence_gc_2_03 = bpy.data.objects.new('UBX_fence_gc_2_03', me_cube_015)
ob_ubx_fence_gc_3_01 = bpy.data.objects.new('UBX_fence_gc_3_01', me_cube_021)
ob_ubx_fence_bc_1_01 = bpy.data.objects.new('UBX_fence_bc_1_01', me_cube_026)
ob_ubx_fence_bc_1_02 = bpy.data.objects.new('UBX_fence_bc_1_02', me_cube_025)
ob_ubx_fence_bc_1_04 = bpy.data.objects.new('UBX_fence_bc_1_04', me_cube_024)
ob_ubx_fence_bc_1_03 = bpy.data.objects.new('UBX_fence_bc_1_03', me_cube_023)
ob_ubx_fence_bc_1_05 = bpy.data.objects.new('UBX_fence_bc_1_05', me_cube_022)
ob_ubx_fence_bc_2_04 = bpy.data.objects.new('UBX_fence_bc_2_04', me_cube_032)
ob_ubx_fence_bc_2_03 = bpy.data.objects.new('UBX_fence_bc_2_03', me_cube_031)
ob_ubx_fence_bc_2_02 = bpy.data.objects.new('UBX_fence_bc_2_02', me_cube_030)
ob_ubx_fence_bc_2_05 = bpy.data.objects.new('UBX_fence_bc_2_05', me_cube_029)
ob_ubx_fence_bc_2_01 = bpy.data.objects.new('UBX_fence_bc_2_01', me_cube_027)
ob_ubx_fence_bc_3_05 = bpy.data.objects.new('UBX_fence_bc_3_05', me_cube_037)
ob_ubx_fence_gc_1_01_001 = bpy.data.objects.new('UBX_fence_gc_1_01.001', me_cube_036)
ob_ubx_fence_bc_3_03 = bpy.data.objects.new('UBX_fence_bc_3_03', me_cube_035)
ob_ubx_fence_bc_3_04 = bpy.data.objects.new('UBX_fence_bc_3_04', me_cube_034)
ob_ubx_fence_bc_3_02 = bpy.data.objects.new('UBX_fence_bc_3_02', me_cube_033)
ob_ubx_column_01 = bpy.data.objects.new('UBX_column_01', me_cube_038)

# ---- transforms, parenting, visibility, modifiers, constraints
ob_corner.location = (0.0, 0.0, 0.0)
ob_corner.lineart.crease_threshold = 0.0
_m = ob_corner.modifiers.new('EdgeSplit', 'EDGE_SPLIT')
_m.use_edge_angle = False
ob_cube.location = (1170.0, -2.529e-05, -0.06843)
ob_cube.lineart.crease_threshold = 0.0
ob_fence_gc_1.location = (0.0, 0.0, 0.0)
ob_fence_gc_1.lineart.crease_threshold = 0.0
_m = ob_fence_gc_1.modifiers.new('EdgeSplit', 'EDGE_SPLIT')
_m.use_edge_angle = False
ob_fence_gc_2.location = (0.0, 0.0, 0.0)
ob_fence_gc_2.lineart.crease_threshold = 0.0
_m = ob_fence_gc_2.modifiers.new('EdgeSplit', 'EDGE_SPLIT')
_m.use_edge_angle = False
ob_fence_gc_3.location = (0.0, 0.0, 0.0)
ob_fence_gc_3.lineart.crease_threshold = 0.0
_m = ob_fence_gc_3.modifiers.new('EdgeSplit', 'EDGE_SPLIT')
_m.use_edge_angle = False
ob_fence_bc_1.location = (0.0, 0.0, 0.0)
ob_fence_bc_1.lineart.crease_threshold = 0.0
_m = ob_fence_bc_1.modifiers.new('EdgeSplit', 'EDGE_SPLIT')
_m.use_edge_angle = False
ob_fence_bc_2.location = (0.0, 0.0, 0.0)
ob_fence_bc_2.lineart.crease_threshold = 0.0
_m = ob_fence_bc_2.modifiers.new('EdgeSplit', 'EDGE_SPLIT')
_m.use_edge_angle = False
ob_fence_bc_3.location = (0.0, 0.0, 0.0)
ob_fence_bc_3.lineart.crease_threshold = 0.0
_m = ob_fence_bc_3.modifiers.new('EdgeSplit', 'EDGE_SPLIT')
_m.use_edge_angle = False
ob_column.location = (0.0, 0.0, 0.0)
ob_column.lineart.crease_threshold = 0.0
_m = ob_column.modifiers.new('EdgeSplit', 'EDGE_SPLIT')
_m.use_edge_angle = False
ob_ubx_corner_01.location = (-0.2433, 3.494, 56.08)
ob_ubx_corner_01.scale = (10.78, 7.492, 56.07)
ob_ubx_corner_01.lineart.crease_threshold = 0.0
ob_ubx_fence_gc_1_02.location = (-36.4, 0.8601, 43.82)
ob_ubx_fence_gc_1_02.scale = (8.626, 4.103, 43.73)
ob_ubx_fence_gc_1_02.lineart.crease_threshold = 0.0
ob_ubx_fence_gc_1_04.location = (83.38, 0.8601, 51.74)
ob_ubx_fence_gc_1_04.scale = (20.96, 4.103, 51.58)
ob_ubx_fence_gc_1_04.lineart.crease_threshold = 0.0
ob_ubx_fence_gc_1_03.location = (16.73, 0.8601, 55.92)
ob_ubx_fence_gc_1_03.scale = (45.55, 4.103, 55.82)
ob_ubx_fence_gc_1_03.lineart.crease_threshold = 0.0
ob_ubx_fence_gc_1_01.location = (-76.14, 0.8601, 54.9)
ob_ubx_fence_gc_1_01.scale = (32.34, 4.103, 54.87)
ob_ubx_fence_gc_1_01.lineart.crease_threshold = 0.0
ob_ubx_fence_gc_2_02.location = (98.68, 0.8601, 43.61)
ob_ubx_fence_gc_2_02.scale = (7.812, 4.103, 43.44)
ob_ubx_fence_gc_2_02.lineart.crease_threshold = 0.0
ob_ubx_fence_gc_2_01.location = (-90.06, 0.8601, 56.31)
ob_ubx_fence_gc_2_01.scale = (17.33, 4.103, 56.53)
ob_ubx_fence_gc_2_01.lineart.crease_threshold = 0.0
ob_ubx_fence_gc_2_03.location = (14.22, 0.8601, 55.92)
ob_ubx_fence_gc_2_03.scale = (86.24, 4.103, 55.82)
ob_ubx_fence_gc_2_03.lineart.crease_threshold = 0.0
ob_ubx_fence_gc_3_01.location = (1.553, 0.8601, 54.9)
ob_ubx_fence_gc_3_01.scale = (105.0, 4.103, 54.87)
ob_ubx_fence_gc_3_01.lineart.crease_threshold = 0.0
ob_ubx_fence_bc_1_01.location = (-88.14, 0.8601, 51.15)
ob_ubx_fence_bc_1_01.scale = (16.43, 4.103, 51.63)
ob_ubx_fence_bc_1_01.lineart.crease_threshold = 0.0
ob_ubx_fence_bc_1_02.location = (-34.72, 0.8601, 54.9)
ob_ubx_fence_bc_1_02.scale = (36.62, 4.103, 54.87)
ob_ubx_fence_bc_1_02.lineart.crease_threshold = 0.0
ob_ubx_fence_bc_1_04.location = (69.66, 0.8601, 54.51)
ob_ubx_fence_bc_1_04.scale = (31.24, 4.103, 53.98)
ob_ubx_fence_bc_1_04.lineart.crease_threshold = 0.0
ob_ubx_fence_bc_1_03.location = (20.07, 0.8602, 79.38)
ob_ubx_fence_bc_1_03.scale = (18.54, 4.103, 31.54)
ob_ubx_fence_bc_1_03.lineart.crease_threshold = 0.0
ob_ubx_fence_bc_1_05.location = (104.3, 0.8601, 43.82)
ob_ubx_fence_bc_1_05.scale = (8.626, 4.103, 43.73)
ob_ubx_fence_bc_1_05.lineart.crease_threshold = 0.0
ob_ubx_fence_bc_2_04.location = (-36.39, 4.079, 17.87)
ob_ubx_fence_bc_2_04.rotation_euler = (-1.344e-07, 1.571, 0.0)
ob_ubx_fence_bc_2_04.scale = (3.542, 1.538, 40.11)
ob_ubx_fence_bc_2_04.lineart.crease_threshold = 0.0
ob_ubx_fence_bc_2_03.location = (-36.39, 4.079, 82.86)
ob_ubx_fence_bc_2_03.rotation_euler = (-1.344e-07, 1.571, 0.0)
ob_ubx_fence_bc_2_03.scale = (3.542, 1.538, 40.11)
ob_ubx_fence_bc_2_03.lineart.crease_threshold = 0.0
ob_ubx_fence_bc_2_02.location = (-32.98, 0.8602, 58.23)
ob_ubx_fence_bc_2_02.rotation_euler = (8.463e-09, -0.346, -4.843e-08)
ob_ubx_fence_bc_2_02.scale = (16.28, 4.103, 55.5)
ob_ubx_fence_bc_2_02.lineart.crease_threshold = 0.0
ob_ubx_fence_bc_2_05.location = (55.95, 0.8601, 54.51)
ob_ubx_fence_bc_2_05.scale = (54.69, 4.103, 53.98)
ob_ubx_fence_bc_2_05.lineart.crease_threshold = 0.0
ob_ubx_fence_bc_2_01.location = (-88.14, 0.8601, 54.41)
ob_ubx_fence_bc_2_01.scale = (16.43, 4.103, 54.45)
ob_ubx_fence_bc_2_01.lineart.crease_threshold = 0.0
ob_ubx_fence_bc_3_05.location = (87.99, 0.8601, 81.51)
ob_ubx_fence_bc_3_05.rotation_euler = (1.339e-10, -0.04463, -6e-09)
ob_ubx_fence_bc_3_05.scale = (22.43, 4.103, -3.922)
ob_ubx_fence_bc_3_05.lineart.crease_threshold = 0.0
ob_ubx_fence_gc_1_01_001.location = (-89.04, 0.8601, 54.9)
ob_ubx_fence_gc_1_01_001.scale = (16.95, 4.103, 54.87)
ob_ubx_fence_gc_1_01_001.lineart.crease_threshold = 0.0
ob_ubx_fence_bc_3_03.location = (15.56, 0.8601, 55.92)
ob_ubx_fence_bc_3_03.scale = (50.61, 4.103, 55.82)
ob_ubx_fence_bc_3_03.lineart.crease_threshold = 0.0
ob_ubx_fence_bc_3_04.location = (86.77, 0.8601, 33.17)
ob_ubx_fence_bc_3_04.scale = (20.96, 4.103, 32.33)
ob_ubx_fence_bc_3_04.lineart.crease_threshold = 0.0
ob_ubx_fence_bc_3_02.location = (-53.37, 0.8601, 51.77)
ob_ubx_fence_bc_3_02.scale = (18.57, 4.103, 51.74)
ob_ubx_fence_bc_3_02.lineart.crease_threshold = 0.0
ob_ubx_column_01.location = (1.113, -0.1868, 47.33)
ob_ubx_column_01.scale = (6.349, 5.18, 47.31)
ob_ubx_column_01.lineart.crease_threshold = 0.0

# ---- collection membership
col_collection_1.objects.link(ob_corner)
col_collection_1.objects.link(ob_cube)
col_collection_2.objects.link(ob_fence_gc_1)
col_collection_3.objects.link(ob_fence_gc_2)
col_collection_4.objects.link(ob_fence_gc_3)
col_collection_5.objects.link(ob_fence_bc_1)
col_collection_6.objects.link(ob_fence_bc_2)
col_collection_7.objects.link(ob_fence_bc_3)
col_collection_8.objects.link(ob_column)
col_collection_11.objects.link(ob_ubx_corner_01)
col_collection_12.objects.link(ob_ubx_fence_gc_1_02)
col_collection_12.objects.link(ob_ubx_fence_gc_1_04)
col_collection_12.objects.link(ob_ubx_fence_gc_1_03)
col_collection_12.objects.link(ob_ubx_fence_gc_1_01)
col_collection_13.objects.link(ob_ubx_fence_gc_2_02)
col_collection_13.objects.link(ob_ubx_fence_gc_2_01)
col_collection_13.objects.link(ob_ubx_fence_gc_2_03)
col_collection_14.objects.link(ob_ubx_fence_gc_3_01)
col_collection_15.objects.link(ob_ubx_fence_bc_1_01)
col_collection_15.objects.link(ob_ubx_fence_bc_1_02)
col_collection_15.objects.link(ob_ubx_fence_bc_1_04)
col_collection_15.objects.link(ob_ubx_fence_bc_1_03)
col_collection_15.objects.link(ob_ubx_fence_bc_1_05)
col_collection_16.objects.link(ob_ubx_fence_bc_2_04)
col_collection_16.objects.link(ob_ubx_fence_bc_2_03)
col_collection_16.objects.link(ob_ubx_fence_bc_2_02)
col_collection_16.objects.link(ob_ubx_fence_bc_2_05)
col_collection_16.objects.link(ob_ubx_fence_bc_2_01)
col_collection_17.objects.link(ob_ubx_fence_bc_3_05)
col_collection_17.objects.link(ob_ubx_fence_gc_1_01_001)
col_collection_17.objects.link(ob_ubx_fence_bc_3_03)
col_collection_17.objects.link(ob_ubx_fence_bc_3_04)
col_collection_17.objects.link(ob_ubx_fence_bc_3_02)
col_collection_18.objects.link(ob_ubx_column_01)

# ---- scene / render settings (as saved in the file)
scene.frame_start = 1; scene.frame_end = 250; scene.frame_set(1)
scene.render.engine = 'BLENDER_EEVEE_NEXT'
scene.render.resolution_percentage = 50
scene.render.dither_intensity = 0.0
scene.render.bake_margin = 4
scene.cycles.use_denoising = False
scene.cycles.samples = 10
scene.cycles.sampling_pattern = 'TABULATED_SOBOL'
scene.cycles.light_sampling_threshold = 0.0
scene.cycles.use_adaptive_sampling = False
scene.cycles.use_light_tree = False
scene.cycles.blur_glossy = 0.0
scene.cycles.pixel_filter_type = 'GAUSSIAN'
scene.cycles.sample_clamp_indirect = 0.0
scene.view_settings.view_transform = 'Standard'
bpy.context.view_layer.update()

# ---- added for rendering (the .blend has no active camera and no usable light): camera, sun
cam_auto = bpy.data.cameras.new('AutoCamera')
cam_auto.lens = 50.0
cam_auto.sensor_width = 36.0
cam_auto.clip_end = 4328.09
ob_auto_camera = bpy.data.objects.new('AutoCamera', cam_auto)
scene.collection.objects.link(ob_auto_camera)
ob_auto_camera.location = (255.751, -284.307, 254.43)
ob_auto_camera.rotation_euler = (1.09748, -7.21219e-08, 0.694738)
scene.camera = ob_auto_camera
light_auto_sun = bpy.data.lights.new('AutoSun', 'SUN')
light_auto_sun.energy = 3.0
light_auto_sun.angle = 0.0523599
ob_auto_sun = bpy.data.objects.new('AutoSun', light_auto_sun)
scene.collection.objects.link(ob_auto_sun)
ob_auto_sun.rotation_euler = (0.872665, 0.174533, 0.523599)
bpy.context.view_layer.update()
